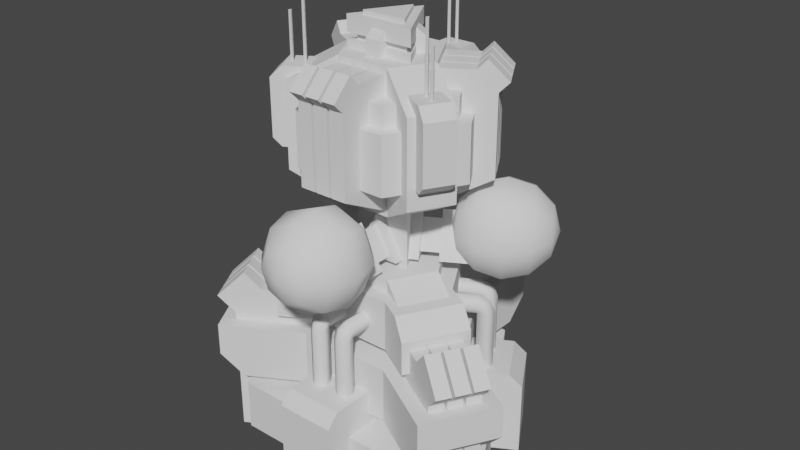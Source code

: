 # Source: advanced_pp.blend  (saved by Blender 2.82.7; exported with 4.5.12 LTS)
import bpy
from mathutils import Matrix  # noqa: F401  (used for matrix-valued properties, if any)

bpy.ops.wm.read_factory_settings(use_empty=True)
scene = bpy.context.scene
scene.name = 'Scene'

# ---- collections
col_collection = bpy.data.collections.new('Collection'); scene.collection.children.link(col_collection)

# ---- world
world_world = bpy.data.worlds.new('World'); scene.world = world_world
world_world.use_nodes = True; world_world.node_tree.nodes.clear()
_N = world_world.node_tree.nodes; _L = world_world.node_tree.links
n0 = _N.new('ShaderNodeOutputWorld'); n0.name = 'World Output'; n0.location = (300, 300)
n1 = _N.new('ShaderNodeBackground'); n1.name = 'Background'; n1.location = (10, 300)
n1.inputs[0].default_value = (0.05088, 0.05088, 0.05088, 1.0)
_L.new(n1.outputs[0], n0.inputs[0])
n0.is_active_output = True
world_world.color = (0.05088, 0.05088, 0.05088)
world_world.use_sun_shadow = False
world_world.sun_shadow_jitter_overblur = 0.0

# ---- meshes
me_cube_001 = bpy.data.meshes.new('Cube.001')
me_cube_001.from_pydata([(-0.6828, 2.768, -0.6773), (0.6828, 2.768, -0.6773), (0.6828, 2.768, 0.337), (-0.6828, 2.768, 0.337), (2.739, -0.7928, -0.6773), (2.056, -1.975, -0.6773), (2.056, -1.975, 0.337), (2.739, -0.7928, 0.337), (-2.056, -1.975, -0.6773), (-2.739, -0.7928, -0.6773), (-2.739, -0.7928, 0.337), (-2.056, -1.975, 0.337)], [], [(9, 10, 3, 0), (5, 6, 11, 8), (6, 7, 2, 3, 10, 11), (1, 2, 7, 4), (0, 3, 2, 1), (6, 5, 4, 7), (10, 9, 8, 11)])
_uv = me_cube_001.uv_layers.new(name='UVMap')
_uv.uv.foreach_set('vector', [0.2668, 0.5, 0.2668, 1.0, 0.06652, 1.0, 0.06652, 0.5, 0.6001, 0.5, 0.6001, 1.0, 0.3999, 1.0, 0.3999, 0.5, 0.3749, 0.13, 0.4164, 0.2018, 0.2915, 0.4182, 0.2085, 0.4182, 0.08363, 0.2018, 0.1251, 0.13, 0.9335, 0.5, 0.9335, 1.0, 0.7332, 1.0, 0.7332, 0.5, 0.06652, 0.5, 0.06652, 1.0, -5.96e-08, 1.0, -5.96e-08, 0.5, 0.6001, 1.0, 0.6001, 0.5, 0.7332, 0.5, 0.7332, 1.0, 0.2668, 1.0, 0.2668, 0.5, 0.3999, 0.5, 0.3999, 1.0])
me_cube_001.use_remesh_fix_poles = True
me_cube_001.use_remesh_preserve_attributes = False
me_cube_001.use_mirror_vertex_groups = False
me_cube_001.update()
me_cube_002 = bpy.data.meshes.new('Cube.002')
me_cube_002.from_pydata([(-0.7774, 1.542, 1.669), (-0.7774, 1.542, 0.5745), (0.7774, 1.542, 1.669), (0.7774, 1.542, 0.5745), (-0.947, -1.444, 1.669), (-0.947, -1.444, 0.5745), (-1.724, -0.09794, 1.669), (-1.724, -0.09794, 0.5745), (1.724, -0.09794, 1.669), (1.724, -0.09794, 0.5745), (0.947, -1.444, 1.669), (0.947, -1.444, 0.5745), (0.6375, 2.111, 1.898), (-0.6375, 2.111, 1.898), (-0.6375, 1.265, 2.886), (-0.6375, 1.265, 1.898), (0.6375, 1.265, 2.886), (0.6375, 1.265, 1.898), (-2.147, -0.5034, 1.898), (-1.509, -1.608, 1.898), (-0.7767, -1.185, 2.886), (-0.7767, -1.185, 1.898), (-1.414, -0.08033, 2.886), (-1.414, -0.08033, 1.898), (1.509, -1.608, 1.898), (2.147, -0.5034, 1.898), (1.414, -0.08033, 2.886), (1.414, -0.08033, 1.898), (0.7767, -1.185, 2.886), (0.7767, -1.185, 1.898), (-0.1456, 0.6374, -0.7635), (0.1456, 0.6374, -0.7635), (0.1456, 0.6374, 2.351), (-0.1456, 0.6374, 2.351), (0.4925, 3.309, 2.137), (0.4925, 2.761, 2.685), (-0.1456, 2.975, -0.7635), (0.1456, 2.975, -0.7635), (0.2013, 2.975, -0.7635), (-0.2013, 2.975, -0.7635), (-0.1456, 2.761, 2.685), (-0.1456, 3.309, 2.137), (-0.2013, 0.6374, 2.351), (0.2013, 0.6374, 2.351), (0.2013, 0.6374, -0.7635), (-0.2013, 0.6374, -0.7635), (0.4925, 0.6374, -0.7635), (-0.4925, 0.6374, -0.7635), (-0.4925, 0.6374, 2.351), (0.4925, 0.6374, 2.351), (0.1456, 3.309, 2.137), (-0.4925, 2.975, -0.7635), (0.4925, 2.975, -0.7635), (0.1456, 2.761, 2.685), (0.1456, 2.975, 1.803), (0.1456, 2.427, 2.351), (-0.1456, 2.427, 2.351), (-0.1456, 2.975, 1.803), (-0.2013, 2.975, 1.803), (-0.2013, 2.427, 2.351), (0.2013, 2.427, 2.351), (0.2013, 2.975, 1.803), (-0.4925, 2.427, 2.351), (-0.4925, 2.975, 1.803), (0.4925, 2.975, 1.803), (0.4925, 2.427, 2.351), (0.2013, 3.309, 2.137), (0.2013, 2.761, 2.685), (-0.2013, 2.761, 2.685), (-0.2013, 3.309, 2.137), (-0.4925, 3.309, 2.137), (-0.4925, 2.761, 2.685), (-0.4792, -0.4448, -0.7635), (-0.6248, -0.1926, -0.7635), (-0.6248, -0.1926, 2.351), (-0.4792, -0.4448, 2.351), (-3.112, -1.228, 2.137), (-2.638, -0.9541, 2.685), (-2.504, -1.614, -0.7635), (-2.649, -1.362, -0.7635), (-2.677, -1.313, -0.7635), (-2.476, -1.662, -0.7635), (-2.319, -1.507, 2.685), (-2.793, -1.781, 2.137), (-0.4514, -0.493, 2.351), (-0.6527, -0.1444, 2.351), (-0.6527, -0.1444, -0.7635), (-0.4514, -0.493, -0.7635), (-0.7983, 0.1078, -0.7635), (-0.3058, -0.7452, -0.7635), (-0.3058, -0.7452, 2.351), (-0.7983, 0.1078, 2.351), (-2.939, -1.528, 2.137), (-2.33, -1.914, -0.7635), (-2.823, -1.061, -0.7635), (-2.464, -1.255, 2.685), (-2.649, -1.362, 1.803), (-2.175, -1.088, 2.351), (-2.029, -1.34, 2.351), (-2.504, -1.614, 1.803), (-2.476, -1.662, 1.803), (-2.001, -1.388, 2.351), (-2.203, -1.039, 2.351), (-2.677, -1.313, 1.803), (-1.856, -1.64, 2.351), (-2.33, -1.914, 1.803), (-2.823, -1.061, 1.803), (-2.348, -0.7872, 2.351), (-2.966, -1.48, 2.137), (-2.492, -1.206, 2.685), (-2.291, -1.555, 2.685), (-2.765, -1.829, 2.137), (-2.62, -2.081, 2.137), (-2.145, -1.807, 2.685), (0.6248, -0.1926, -0.7635), (0.4792, -0.4448, -0.7635), (0.4792, -0.4448, 2.351), (0.6248, -0.1926, 2.351), (2.62, -2.081, 2.137), (2.145, -1.807, 2.685), (2.649, -1.362, -0.7635), (2.504, -1.614, -0.7635), (2.476, -1.662, -0.7635), (2.677, -1.313, -0.7635), (2.464, -1.255, 2.685), (2.939, -1.528, 2.137), (0.6527, -0.1444, 2.351), (0.4514, -0.4931, 2.351), (0.4514, -0.4931, -0.7635), (0.6527, -0.1444, -0.7635), (0.3058, -0.7452, -0.7635), (0.7983, 0.1078, -0.7635), (0.7983, 0.1078, 2.351), (0.3058, -0.7452, 2.351), (2.793, -1.781, 2.137), (2.823, -1.061, -0.7635), (2.33, -1.914, -0.7635), (2.319, -1.507, 2.685), (2.504, -1.614, 1.803), (2.029, -1.34, 2.351), (2.175, -1.088, 2.351), (2.649, -1.362, 1.803), (2.677, -1.313, 1.803), (2.203, -1.039, 2.351), (2.001, -1.388, 2.351), (2.476, -1.662, 1.803), (2.348, -0.7872, 2.351), (2.823, -1.061, 1.803), (2.33, -1.914, 1.803), (1.856, -1.64, 2.351), (2.765, -1.829, 2.137), (2.291, -1.555, 2.685), (2.492, -1.206, 2.685), (2.966, -1.48, 2.137), (3.112, -1.228, 2.137), (2.638, -0.9541, 2.685), (0.7774, 3.24, 1.669), (-0.7774, 3.24, 1.669), (-3.194, -0.9466, 1.669), (-2.417, -2.293, 1.669), (2.417, -2.293, 1.669), (3.194, -0.9466, 1.669), (-0.7774, 2.788, 0.5745), (-0.7774, 3.24, 1.026), (0.7774, 3.24, 1.026), (0.7774, 2.788, 0.5745), (-2.026, -2.067, 0.5745), (-2.417, -2.293, 1.026), (-3.194, -0.9466, 1.026), (-2.803, -0.7209, 0.5745), (2.803, -0.7209, 0.5745), (3.194, -0.9466, 1.026), (2.417, -2.293, 1.026), (2.026, -2.067, 0.5745), (0.6375, 1.766, 2.886), (0.6375, 2.111, 2.54), (-0.6375, 2.111, 2.54), (-0.6375, 1.766, 2.886), (-1.848, -0.3308, 2.886), (-2.147, -0.5034, 2.54), (-1.509, -1.608, 2.54), (-1.211, -1.435, 2.886), (1.211, -1.435, 2.886), (1.509, -1.608, 2.54), (2.147, -0.5034, 2.54), (1.848, -0.3308, 2.886)], [], [(9, 170, 171, 161, 8), (0, 6, 7, 1), (1, 162, 163, 157, 0), (0, 157, 156, 2, 8, 161, 160, 10, 4, 159, 158, 6), (2, 156, 164, 165, 3), (3, 9, 8, 2), (4, 10, 11, 5), (16, 26, 185, 182, 28, 20, 181, 178, 22, 14, 177, 174), (175, 176, 13, 12), (178, 179, 18, 23, 22), (19, 180, 181, 20, 21), (179, 180, 19, 18), (182, 183, 24, 29, 28), (13, 176, 177, 14, 15), (14, 22, 23, 15), (25, 184, 185, 26, 27), (183, 184, 25, 24), (15, 23, 18, 19, 21, 29, 24, 25, 27, 17, 12, 13), (17, 27, 26, 16), (20, 28, 29, 21), (37, 54, 55, 32, 31), (54, 37, 36, 57), (64, 52, 38, 61), (43, 60, 61, 38, 44), (36, 30, 33, 56, 57), (59, 62, 48, 42), (58, 39, 51, 63), (62, 63, 51, 47, 48), (52, 64, 65, 49, 46), (50, 41, 40, 53), (42, 45, 39, 58, 59), (65, 60, 43, 49), (55, 54, 50, 53), (63, 62, 71, 70), (56, 55, 53, 40), (55, 56, 33, 32), (34, 66, 67, 35), (69, 70, 71, 68), (60, 65, 35, 67), (65, 64, 34, 35), (62, 59, 68, 71), (54, 57, 41, 50), (59, 58, 69, 68), (64, 61, 66, 34), (57, 56, 40, 41), (58, 63, 70, 69), (61, 60, 67, 66), (79, 96, 97, 74, 73), (96, 79, 78, 99), (106, 94, 80, 103), (85, 102, 103, 80, 86), (78, 72, 75, 98, 99), (101, 104, 90, 84), (100, 81, 93, 105), (104, 105, 93, 89, 90), (94, 106, 107, 91, 88), (92, 83, 82, 95), (84, 87, 81, 100, 101), (107, 102, 85, 91), (97, 96, 92, 95), (105, 104, 113, 112), (98, 97, 95, 82), (97, 98, 75, 74), (76, 108, 109, 77), (111, 112, 113, 110), (102, 107, 77, 109), (107, 106, 76, 77), (104, 101, 110, 113), (96, 99, 83, 92), (101, 100, 111, 110), (106, 103, 108, 76), (99, 98, 82, 83), (100, 105, 112, 111), (103, 102, 109, 108), (121, 138, 139, 116, 115), (138, 121, 120, 141), (148, 136, 122, 145), (127, 144, 145, 122, 128), (120, 114, 117, 140, 141), (143, 146, 132, 126), (142, 123, 135, 147), (146, 147, 135, 131, 132), (136, 148, 149, 133, 130), (134, 125, 124, 137), (126, 129, 123, 142, 143), (149, 144, 127, 133), (139, 138, 134, 137), (147, 146, 155, 154), (140, 139, 137, 124), (139, 140, 117, 116), (118, 150, 151, 119), (153, 154, 155, 152), (144, 149, 119, 151), (149, 148, 118, 119), (146, 143, 152, 155), (138, 141, 125, 134), (143, 142, 153, 152), (148, 145, 150, 118), (141, 140, 124, 125), (142, 147, 154, 153), (145, 144, 151, 150), (3, 165, 162, 1, 7, 169, 166, 5, 11, 173, 170, 9), (6, 158, 168, 169, 7), (158, 159, 167, 168), (10, 160, 172, 173, 11), (160, 161, 171, 172), (5, 166, 167, 159, 4), (164, 163, 162, 165), (168, 167, 166, 169), (172, 171, 170, 173), (156, 157, 163, 164), (174, 177, 176, 175), (178, 181, 180, 179), (182, 185, 184, 183), (174, 175, 12, 17, 16)])
_uv = me_cube_002.uv_layers.new(name='UVMap')
_uv.uv.foreach_set('vector', [1.0, 0.5, 1.0, 0.5, 1.0, 0.7063, 1.0, 1.0, 1.0, 1.0, 1.0, 1.0, 0.8897, 1.0, 0.8897, 0.5, 1.0, 0.5, 1.0, 0.5, 1.0, 0.5, 1.0, 0.7063, 1.0, 1.0, 1.0, 1.0, 1.0, 1.0, 1.0, 1.0, 0.8897, 1.0, 0.8897, 1.0, 1.0, 1.0, 1.0, 1.0, 0.8897, 1.0, 0.8897, 1.0, 1.0, 1.0, 1.0, 1.0, 0.8897, 1.0, 0.8897, 1.0, 0.8897, 1.0, 0.8897, 1.0, 0.8897, 0.7063, 0.8897, 0.5, 0.8897, 0.5, 0.8897, 0.5, 1.0, 0.5, 1.0, 1.0, 0.8897, 1.0, 1.0, 1.0, 0.8897, 1.0, 0.8897, 0.5, 1.0, 0.5, 0.8897, 1.0, 1.0, 1.0, 1.0, 1.0, 0.8897, 1.0, 0.8897, 1.0, 1.0, 1.0, 1.0, 1.0, 0.8897, 1.0, 0.8897, 1.0, 1.0, 1.0, 1.0, 1.0, 0.8897, 1.0, 0.8897, 0.8253, 1.0, 0.8253, 1.0, 0.5, 0.8897, 0.5, 0.8897, 1.0, 0.8897, 0.8253, 0.8897, 0.5, 0.8897, 0.5, 0.8897, 1.0, 1.0, 0.5, 1.0, 0.8253, 1.0, 1.0, 1.0, 1.0, 1.0, 0.5, 0.8897, 0.8253, 1.0, 0.8253, 1.0, 0.5, 0.8897, 0.5, 0.8897, 1.0, 0.8897, 0.8253, 0.8897, 0.5, 0.8897, 0.5, 0.8897, 1.0, 1.0, 0.5, 1.0, 0.8253, 1.0, 1.0, 1.0, 1.0, 1.0, 0.5, 1.0, 1.0, 0.8897, 1.0, 0.8897, 0.5, 1.0, 0.5, 1.0, 0.5, 1.0, 0.8253, 1.0, 1.0, 1.0, 1.0, 1.0, 0.5, 0.8897, 0.8253, 1.0, 0.8253, 1.0, 0.5, 0.8897, 0.5, 1.0, 0.5, 0.8897, 0.5, 0.8897, 0.5, 1.0, 0.5, 1.0, 0.5, 0.8897, 0.5, 0.8897, 0.5, 1.0, 0.5, 1.0, 0.5, 0.8897, 0.5, 0.8897, 0.5, 1.0, 0.5, 0.8897, 0.5, 1.0, 0.5, 1.0, 1.0, 0.8897, 1.0, 1.0, 1.0, 0.8897, 1.0, 0.8897, 0.5, 1.0, 0.5, 0.9265, 0.5, 0.9265, 0.9, 0.9265, 1.0, 0.9265, 1.0, 0.9265, 0.5, 0.9265, 0.9, 0.9265, 0.5, 0.9632, 0.5, 0.9632, 0.9, 0.8897, 0.9, 0.8897, 0.5, 0.9265, 0.5, 0.9265, 0.9, 0.9265, 1.0, 0.9265, 1.0, 0.9265, 0.9, 0.9265, 0.5, 0.9265, 0.5, 0.9632, 0.5, 0.9632, 0.5, 0.9632, 1.0, 0.9632, 1.0, 0.9632, 0.9, 0.9632, 1.0, 1.0, 1.0, 1.0, 1.0, 0.9632, 1.0, 0.9632, 0.9, 0.9632, 0.5, 1.0, 0.5, 1.0, 0.9, 1.0, 1.0, 1.0, 0.9, 1.0, 0.5, 1.0, 0.5, 1.0, 1.0, 0.8897, 0.5, 0.8897, 0.9, 0.8897, 1.0, 0.8897, 1.0, 0.8897, 0.5, 0.9265, 0.9, 0.9632, 0.9, 0.9632, 1.0, 0.9265, 1.0, 0.9632, 1.0, 0.9632, 0.5, 0.9632, 0.5, 0.9632, 0.9, 0.9632, 1.0, 0.8897, 1.0, 0.9265, 1.0, 0.9265, 1.0, 0.8897, 1.0, 0.9265, 1.0, 0.9265, 0.9, 0.9265, 0.9, 0.9265, 1.0, 1.0, 0.9, 1.0, 1.0, 1.0, 1.0, 1.0, 0.9, 0.9632, 1.0, 0.9265, 1.0, 0.9265, 1.0, 0.9632, 1.0, 0.9265, 1.0, 0.9632, 1.0, 0.9632, 1.0, 0.9265, 1.0, 0.8897, 0.9, 0.9265, 0.9, 0.9265, 1.0, 0.8897, 1.0, 0.9632, 0.9, 1.0, 0.9, 1.0, 1.0, 0.9632, 1.0, 0.9265, 1.0, 0.8897, 1.0, 0.8897, 1.0, 0.9265, 1.0, 0.8897, 1.0, 0.8897, 0.9, 0.8897, 0.9, 0.8897, 1.0, 1.0, 1.0, 0.9632, 1.0, 0.9632, 1.0, 1.0, 1.0, 0.9265, 0.9, 0.9632, 0.9, 0.9632, 0.9, 0.9265, 0.9, 0.9632, 1.0, 0.9632, 0.9, 0.9632, 0.9, 0.9632, 1.0, 0.8897, 0.9, 0.9265, 0.9, 0.9265, 0.9, 0.8897, 0.9, 0.9632, 0.9, 0.9632, 1.0, 0.9632, 1.0, 0.9632, 0.9, 0.9632, 0.9, 1.0, 0.9, 1.0, 0.9, 0.9632, 0.9, 0.9265, 0.9, 0.9265, 1.0, 0.9265, 1.0, 0.9265, 0.9, 0.9265, 0.5, 0.9265, 0.9, 0.9265, 1.0, 0.9265, 1.0, 0.9265, 0.5, 0.9265, 0.9, 0.9265, 0.5, 0.9632, 0.5, 0.9632, 0.9, 0.8897, 0.9, 0.8897, 0.5, 0.9265, 0.5, 0.9265, 0.9, 0.9265, 1.0, 0.9265, 1.0, 0.9265, 0.9, 0.9265, 0.5, 0.9265, 0.5, 0.9632, 0.5, 0.9632, 0.5, 0.9632, 1.0, 0.9632, 1.0, 0.9632, 0.9, 0.9632, 1.0, 1.0, 1.0, 1.0, 1.0, 0.9632, 1.0, 0.9632, 0.9, 0.9632, 0.5, 1.0, 0.5, 1.0, 0.9, 1.0, 1.0, 1.0, 0.9, 1.0, 0.5, 1.0, 0.5, 1.0, 1.0, 0.8897, 0.5, 0.8897, 0.9, 0.8897, 1.0, 0.8897, 1.0, 0.8897, 0.5, 0.9265, 0.9, 0.9632, 0.9, 0.9632, 1.0, 0.9265, 1.0, 0.9632, 1.0, 0.9632, 0.5, 0.9632, 0.5, 0.9632, 0.9, 0.9632, 1.0, 0.8897, 1.0, 0.9265, 1.0, 0.9265, 1.0, 0.8897, 1.0, 0.9265, 1.0, 0.9265, 0.9, 0.9265, 0.9, 0.9265, 1.0, 1.0, 0.9, 1.0, 1.0, 1.0, 1.0, 1.0, 0.9, 0.9632, 1.0, 0.9265, 1.0, 0.9265, 1.0, 0.9632, 1.0, 0.9265, 1.0, 0.9632, 1.0, 0.9632, 1.0, 0.9265, 1.0, 0.8897, 0.9, 0.9265, 0.9, 0.9265, 1.0, 0.8897, 1.0, 0.9632, 0.9, 1.0, 0.9, 1.0, 1.0, 0.9632, 1.0, 0.9265, 1.0, 0.8897, 1.0, 0.8897, 1.0, 0.9265, 1.0, 0.8897, 1.0, 0.8897, 0.9, 0.8897, 0.9, 0.8897, 1.0, 1.0, 1.0, 0.9632, 1.0, 0.9632, 1.0, 1.0, 1.0, 0.9265, 0.9, 0.9632, 0.9, 0.9632, 0.9, 0.9265, 0.9, 0.9632, 1.0, 0.9632, 0.9, 0.9632, 0.9, 0.9632, 1.0, 0.8897, 0.9, 0.9265, 0.9, 0.9265, 0.9, 0.8897, 0.9, 0.9632, 0.9, 0.9632, 1.0, 0.9632, 1.0, 0.9632, 0.9, 0.9632, 0.9, 1.0, 0.9, 1.0, 0.9, 0.9632, 0.9, 0.9265, 0.9, 0.9265, 1.0, 0.9265, 1.0, 0.9265, 0.9, 0.9265, 0.5, 0.9265, 0.9, 0.9265, 1.0, 0.9265, 1.0, 0.9265, 0.5, 0.9265, 0.9, 0.9265, 0.5, 0.9632, 0.5, 0.9632, 0.9, 0.8897, 0.9, 0.8897, 0.5, 0.9265, 0.5, 0.9265, 0.9, 0.9265, 1.0, 0.9265, 1.0, 0.9265, 0.9, 0.9265, 0.5, 0.9265, 0.5, 0.9632, 0.5, 0.9632, 0.5, 0.9632, 1.0, 0.9632, 1.0, 0.9632, 0.9, 0.9632, 1.0, 1.0, 1.0, 1.0, 1.0, 0.9632, 1.0, 0.9632, 0.9, 0.9632, 0.5, 1.0, 0.5, 1.0, 0.9, 1.0, 1.0, 1.0, 0.9, 1.0, 0.5, 1.0, 0.5, 1.0, 1.0, 0.8897, 0.5, 0.8897, 0.9, 0.8897, 1.0, 0.8897, 1.0, 0.8897, 0.5, 0.9265, 0.9, 0.9632, 0.9, 0.9632, 1.0, 0.9265, 1.0, 0.9632, 1.0, 0.9632, 0.5, 0.9632, 0.5, 0.9632, 0.9, 0.9632, 1.0, 0.8897, 1.0, 0.9265, 1.0, 0.9265, 1.0, 0.8897, 1.0, 0.9265, 1.0, 0.9265, 0.9, 0.9265, 0.9, 0.9265, 1.0, 1.0, 0.9, 1.0, 1.0, 1.0, 1.0, 1.0, 0.9, 0.9632, 1.0, 0.9265, 1.0, 0.9265, 1.0, 0.9632, 1.0, 0.9265, 1.0, 0.9632, 1.0, 0.9632, 1.0, 0.9265, 1.0, 0.8897, 0.9, 0.9265, 0.9, 0.9265, 1.0, 0.8897, 1.0, 0.9632, 0.9, 1.0, 0.9, 1.0, 1.0, 0.9632, 1.0, 0.9265, 1.0, 0.8897, 1.0, 0.8897, 1.0, 0.9265, 1.0, 0.8897, 1.0, 0.8897, 0.9, 0.8897, 0.9, 0.8897, 1.0, 1.0, 1.0, 0.9632, 1.0, 0.9632, 1.0, 1.0, 1.0, 0.9265, 0.9, 0.9632, 0.9, 0.9632, 0.9, 0.9265, 0.9, 0.9632, 1.0, 0.9632, 0.9, 0.9632, 0.9, 0.9632, 1.0, 0.8897, 0.9, 0.9265, 0.9, 0.9265, 0.9, 0.8897, 0.9, 0.9632, 0.9, 0.9632, 1.0, 0.9632, 1.0, 0.9632, 0.9, 0.9632, 0.9, 1.0, 0.9, 1.0, 0.9, 0.9632, 0.9, 0.9265, 0.9, 0.9265, 1.0, 0.9265, 1.0, 0.9265, 0.9, 0.8897, 0.5, 0.8897, 0.5, 1.0, 0.5, 1.0, 0.5, 0.8897, 0.5, 0.8897, 0.5, 1.0, 0.5, 1.0, 0.5, 0.8897, 0.5, 0.8897, 0.5, 1.0, 0.5, 1.0, 0.5, 0.8897, 1.0, 0.8897, 1.0, 0.8897, 0.7063, 0.8897, 0.5, 0.8897, 0.5, 0.8897, 1.0, 1.0, 1.0, 1.0, 0.7063, 0.8897, 0.7063, 0.8897, 1.0, 0.8897, 1.0, 0.8897, 0.7063, 0.8897, 0.5, 0.8897, 0.5, 0.8897, 1.0, 1.0, 1.0, 1.0, 0.7063, 0.8897, 0.7063, 1.0, 0.5, 1.0, 0.5, 1.0, 0.7063, 1.0, 1.0, 1.0, 1.0, 0.8897, 0.7063, 1.0, 0.7063, 1.0, 0.5, 0.8897, 0.5, 0.8897, 0.7063, 1.0, 0.7063, 1.0, 0.5, 0.8897, 0.5, 0.8897, 0.7063, 1.0, 0.7063, 1.0, 0.5, 0.8897, 0.5, 0.8897, 1.0, 1.0, 1.0, 1.0, 0.7063, 0.8897, 0.7063, 0.8897, 1.0, 1.0, 1.0, 1.0, 0.8253, 0.8897, 0.8253, 0.8897, 1.0, 1.0, 1.0, 1.0, 0.8253, 0.8897, 0.8253, 0.8897, 1.0, 1.0, 1.0, 1.0, 0.8253, 0.8897, 0.8253, 0.8897, 1.0, 0.8897, 0.8253, 0.8897, 0.5, 0.8897, 0.5, 0.8897, 1.0])
me_cube_002.use_remesh_fix_poles = True
me_cube_002.use_remesh_preserve_attributes = False
me_cube_002.use_mirror_vertex_groups = False
me_cube_002.update()
me_cylinder = bpy.data.meshes.new('Cylinder')
me_cylinder.from_pydata([(-4.177e-08, 1.613, 1.905), (1.397, -0.8065, 1.905), (-1.397, -0.8065, 1.905), (-4.177e-08, 1.613, 1.66), (1.397, -0.8065, 1.66), (-1.397, -0.8065, 1.66), (-6.176e-08, 2.385, 0.5813), (2.065, -1.192, 0.5813), (-2.065, -1.192, 0.5813), (-6.176e-08, 2.385, 0.3356), (2.065, -1.192, 0.3356), (-2.065, -1.192, 0.3356)], [], [(3, 0, 1, 4), (4, 1, 2, 5), (5, 2, 0, 3), (9, 6, 7, 10), (10, 7, 8, 11), (11, 8, 6, 9)])
_uv = me_cylinder.uv_layers.new(name='UVMap')
_uv.uv.foreach_set('vector', [1.0, 0.8333, 1.0, 1.0, 0.6667, 1.0, 0.6667, 0.8333, 0.6667, 0.8333, 0.6667, 1.0, 0.3333, 1.0, 0.3333, 0.8333, 0.3333, 0.8333, 0.3333, 1.0, -5.96e-08, 1.0, -5.96e-08, 0.8333, 1.0, 0.8333, 1.0, 1.0, 0.6667, 1.0, 0.6667, 0.8333, 0.6667, 0.8333, 0.6667, 1.0, 0.3333, 1.0, 0.3333, 0.8333, 0.3333, 0.8333, 0.3333, 1.0, -5.96e-08, 1.0, -5.96e-08, 0.8333])
me_cylinder.use_remesh_fix_poles = True
me_cylinder.use_remesh_preserve_attributes = False
me_cylinder.use_mirror_vertex_groups = False
me_cylinder.update()
me_cylinder_005 = bpy.data.meshes.new('Cylinder.005')
me_cylinder_005.from_pydata([(-1.247e-08, 0.8015, 6.99), (-1.247e-08, 0.8015, 7.572), (0.6941, -0.4008, 6.99), (0.6941, -0.4008, 7.572), (-0.6941, -0.4008, 6.99), (-0.6941, -0.4008, 7.572), (-1.247e-08, 0.8015, 7.133), (-1.247e-08, 0.8015, 7.258), (0.6941, -0.4008, 7.258), (0.6941, -0.4008, 7.133), (-0.6941, -0.4008, 7.258), (-0.6941, -0.4008, 7.133), (-2.267e-08, 0.622, 7.271), (0.5387, -0.311, 7.271), (-0.5387, -0.311, 7.271), (-2.267e-08, 0.622, 7.12), (0.5387, -0.311, 7.12), (-0.5387, -0.311, 7.12), (-1.725e-08, 0.5199, 7.572), (0.4502, -0.2599, 7.572), (-0.4502, -0.2599, 7.572), (0.4502, -0.2599, 7.653), (-1.725e-08, 0.5199, 7.653), (-0.4502, -0.2599, 7.653), (0.1333, -0.2998, 6.987), (-0.1333, -0.2998, 6.987), (0.1333, -0.5656, 6.987), (-0.1333, -0.5656, 6.987), (-0.1333, -0.5656, 7.303), (-0.1333, -0.2998, 7.516), (0.1333, -0.2998, 7.516), (0.1333, -0.5656, 7.303), (0.193, 0.2654, 6.987), (0.3263, 0.03444, 6.987), (0.4232, 0.3983, 6.987), (0.5565, 0.1673, 6.987), (0.5565, 0.1673, 7.303), (0.3263, 0.03444, 7.516), (0.193, 0.2654, 7.516), (0.4232, 0.3983, 7.303), (-0.3263, 0.03444, 6.987), (-0.193, 0.2654, 6.987), (-0.5565, 0.1673, 6.987), (-0.4232, 0.3983, 6.987), (-0.4232, 0.3983, 7.303), (-0.193, 0.2654, 7.516), (-0.3263, 0.03444, 7.516), (-0.5565, 0.1673, 7.303), (-0.7788, 1.545, 6.133), (0.7788, 1.545, 6.133), (-0.9487, -1.447, 6.133), (-1.727, -0.09812, 6.133), (1.727, -0.09812, 6.133), (0.9487, -1.447, 6.133), (-0.4368, 0.8666, 6.994), (0.4368, 0.8666, 6.994), (-0.5321, -0.8116, 6.994), (-0.9689, -0.05503, 6.994), (0.9689, -0.05503, 6.994), (0.5321, -0.8116, 6.994), (-0.4368, 0.8666, 4.311), (0.4368, 0.8666, 4.311), (-0.5321, -0.8116, 4.311), (-0.9689, -0.05503, 4.311), (0.9689, -0.05503, 4.311), (0.5321, -0.8116, 4.311), (-1.34, -1.278, 6.475), (-1.777, -0.5214, 6.475), (1.34, -1.278, 6.475), (1.34, -1.278, 4.833), (1.777, -0.5214, 4.833), (1.777, -0.5214, 6.475), (0.7788, 1.545, 5.037), (1.727, -0.09812, 5.037), (-0.7788, 1.545, 5.037), (-1.727, -0.09812, 5.037), (-0.9487, -1.447, 5.037), (0.9487, -1.447, 5.037), (-1.34, -1.278, 4.833), (-1.777, -0.5214, 4.833), (-0.4368, 1.799, 6.475), (-0.4368, 1.799, 4.833), (0.4368, 1.799, 4.833), (0.4368, 1.799, 6.475), (-0.4869, -0.8116, 6.885), (0.4869, -0.8116, 6.885), (-0.4869, -0.8116, 4.421), (0.4869, -0.8116, 4.421), (0.2019, -0.8116, 6.885), (-0.2019, -0.8116, 6.885), (-0.4869, -1.829, 4.943), (0.4869, -1.829, 4.943), (-0.4869, -1.452, 6.885), (-0.4869, -1.829, 6.508), (0.4869, -1.829, 6.508), (0.4869, -1.452, 6.885), (-0.2019, -0.8116, 4.421), (0.2019, -0.8116, 4.421), (-0.2019, -1.829, 4.943), (0.2019, -1.829, 4.943), (-0.2019, -1.452, 6.885), (0.2019, -1.452, 6.885), (0.2019, -1.829, 6.508), (-0.2019, -1.829, 6.508), (0.1425, -0.8116, 6.885), (-0.1425, -0.8116, 6.885), (-0.1425, -0.8116, 4.421), (0.1425, -0.8116, 4.421), (-0.1425, -1.829, 4.943), (0.1425, -1.829, 4.943), (-0.1425, -1.452, 6.885), (0.1425, -1.452, 6.885), (0.1425, -1.829, 6.508), (-0.1425, -1.829, 6.508), (-0.4869, -2.02, 6.699), (-0.4869, -1.643, 7.076), (0.2019, -1.643, 7.076), (0.4869, -1.643, 7.076), (0.4869, -2.02, 6.699), (-0.2019, -2.02, 6.699), (-0.2019, -1.643, 7.076), (0.2019, -2.02, 6.699), (-0.1425, -1.643, 7.076), (0.1425, -1.643, 7.076), (0.1425, -2.02, 6.699), (-0.1425, -2.02, 6.699), (-0.4594, 0.8275, 6.885), (-0.9463, -0.01589, 6.885), (-0.4594, 0.8275, 4.421), (-0.9463, -0.01589, 4.421), (-0.8038, 0.231, 6.885), (-0.6019, 0.5806, 6.885), (-1.341, 1.336, 4.943), (-1.828, 0.4929, 4.943), (-1.014, 1.148, 6.885), (-1.341, 1.336, 6.508), (-1.828, 0.4929, 6.508), (-1.501, 0.3044, 6.885), (-0.6019, 0.5806, 4.421), (-0.8038, 0.231, 4.421), (-1.483, 1.089, 4.943), (-1.685, 0.7398, 4.943), (-1.157, 0.9009, 6.885), (-1.359, 0.5512, 6.885), (-1.685, 0.7398, 6.508), (-1.483, 1.089, 6.508), (-0.7741, 0.2824, 6.885), (-0.6316, 0.5292, 6.885), (-0.6316, 0.5292, 4.421), (-0.7741, 0.2824, 4.421), (-1.513, 1.038, 4.943), (-1.655, 0.7912, 4.943), (-1.186, 0.8495, 6.885), (-1.329, 0.6026, 6.885), (-1.655, 0.7912, 6.508), (-1.513, 1.038, 6.508), (-1.506, 1.432, 6.699), (-1.179, 1.243, 7.076), (-1.524, 0.6467, 7.076), (-1.666, 0.3998, 7.076), (-1.993, 0.5884, 6.699), (-1.649, 1.185, 6.699), (-1.322, 0.9963, 7.076), (-1.85, 0.8352, 6.699), (-1.352, 0.9449, 7.076), (-1.494, 0.6981, 7.076), (-1.821, 0.8866, 6.699), (-1.678, 1.133, 6.699), (1.821, 0.8866, 6.699), (1.678, 1.133, 6.699), (1.352, 0.9449, 7.076), (1.494, 0.6981, 7.076), (1.649, 1.185, 6.699), (1.524, 0.6467, 7.076), (1.85, 0.8352, 6.699), (1.506, 1.432, 6.699), (1.179, 1.243, 7.076), (1.322, 0.9963, 7.076), (1.666, 0.3998, 7.076), (1.993, 0.5884, 6.699), (1.655, 0.7912, 6.508), (1.513, 1.038, 6.508), (1.186, 0.8495, 6.885), (1.329, 0.6026, 6.885), (1.513, 1.038, 4.943), (1.655, 0.7912, 4.943), (0.6316, 0.5292, 4.421), (0.7741, 0.2824, 4.421), (0.7741, 0.2824, 6.885), (0.6316, 0.5292, 6.885), (1.685, 0.7398, 6.508), (1.483, 1.089, 6.508), (1.157, 0.9009, 6.885), (1.359, 0.5512, 6.885), (1.483, 1.089, 4.943), (1.685, 0.7398, 4.943), (0.6019, 0.5806, 4.421), (0.8038, 0.231, 4.421), (1.014, 1.148, 6.885), (1.341, 1.336, 6.508), (1.828, 0.4929, 6.508), (1.501, 0.3044, 6.885), (1.341, 1.336, 4.943), (1.828, 0.4929, 4.943), (0.8038, 0.231, 6.885), (0.6019, 0.5806, 6.885), (0.4594, 0.8275, 4.421), (0.9463, -0.01589, 4.421), (0.4594, 0.8275, 6.885), (0.9463, -0.01589, 6.885), (-0.6606, 1.311, 6.523), (0.6606, 1.311, 6.523), (-0.8048, -1.227, 6.523), (-1.465, -0.08323, 6.523), (1.465, -0.08323, 6.523), (0.8048, -1.227, 6.523), (0.6606, 1.311, 6.032), (1.465, -0.08323, 6.032), (-0.6606, 1.311, 6.032), (-1.465, -0.08323, 6.032), (-0.8048, -1.227, 6.032), (0.8048, -1.227, 6.032), (0.2862, 1.351, 6.694), (0.2862, 1.351, 5.199), (-0.2862, 1.351, 5.199), (-0.2862, 1.351, 6.694), (0.2862, 2.11, 5.362), (0.2862, 1.947, 5.199), (-0.2862, 1.947, 5.199), (-0.2862, 2.11, 5.362), (0.2862, 1.891, 6.694), (0.2862, 2.11, 6.475), (-0.2862, 2.11, 6.475), (-0.2862, 1.891, 6.694), (-1.313, -0.4275, 6.694), (-1.313, -0.4275, 5.199), (-1.027, -0.9232, 5.199), (-1.027, -0.9232, 6.694), (-1.97, -0.8071, 5.362), (-1.829, -0.7257, 5.199), (-1.543, -1.221, 5.199), (-1.684, -1.303, 5.362), (-1.78, -0.6975, 6.694), (-1.97, -0.8071, 6.475), (-1.684, -1.303, 6.475), (-1.494, -1.193, 6.694), (1.027, -0.9232, 6.694), (1.027, -0.9232, 5.199), (1.313, -0.4275, 5.199), (1.313, -0.4275, 6.694), (1.684, -1.303, 5.362), (1.543, -1.221, 5.199), (1.829, -0.7257, 5.199), (1.97, -0.8071, 5.362), (1.494, -1.193, 6.694), (1.684, -1.303, 6.475), (1.97, -0.8071, 6.475), (1.78, -0.6975, 6.694), (8.042e-10, 1.569, 6.657), (8.042e-10, 1.569, 7.98), (0.03095, 1.516, 6.657), (0.03095, 1.516, 7.98), (-0.03095, 1.516, 6.657), (-0.03095, 1.516, 7.98), (-1.5, -0.9015, 7.591), (-1.5, -0.9015, 6.269), (-1.53, -0.8479, 7.591), (-1.53, -0.8479, 6.269), (-1.561, -0.9015, 7.591), (-1.561, -0.9015, 6.269), (-1.297, -0.7847, 7.98), (-1.297, -0.7847, 6.657), (-1.328, -0.7311, 7.98), (-1.328, -0.7311, 6.657), (-1.359, -0.7847, 7.98), (-1.359, -0.7847, 6.657), (8.042e-10, 1.803, 6.269), (8.042e-10, 1.803, 7.591), (0.03095, 1.749, 6.269), (0.03095, 1.749, 7.591), (-0.03095, 1.749, 6.269), (-0.03095, 1.749, 7.591), (1.53, -0.8479, 7.591), (1.53, -0.8479, 6.269), (1.5, -0.9015, 7.591), (1.5, -0.9015, 6.269), (1.561, -0.9015, 7.591), (1.561, -0.9015, 6.269), (1.328, -0.7311, 7.98), (1.328, -0.7311, 6.657), (1.297, -0.7847, 7.98), (1.297, -0.7847, 6.657), (1.359, -0.7847, 7.98), (1.359, -0.7847, 6.657), (0.5763, -0.3327, 4.825), (-6.086e-09, 0.6654, 4.825), (-0.5763, -0.3327, 4.825), (0.5763, -0.3327, 2.924), (-6.086e-09, 0.6654, 2.924), (-0.5763, -0.3327, 2.924)], [], [(7, 1, 3, 8), (8, 3, 5, 10), (3, 1, 5), (10, 5, 1, 7), (4, 11, 6, 0), (15, 12, 13, 16), (2, 9, 11, 4), (11, 9, 6), (0, 6, 9, 2), (10, 7, 8), (16, 13, 14, 17), (17, 14, 12, 15), (21, 22, 23), (18, 20, 23, 22), (20, 19, 21, 23), (19, 18, 22, 21), (24, 30, 31, 26), (25, 27, 28, 29), (26, 31, 28, 27), (28, 31, 30, 29), (33, 35, 36, 37), (32, 38, 39, 34), (34, 39, 36, 35), (36, 39, 38, 37), (41, 43, 44, 45), (40, 46, 47, 42), (42, 47, 44, 43), (44, 47, 46, 45), (55, 58, 59, 56, 57, 54), (67, 66, 78, 79), (56, 59, 65, 62), (58, 55, 61, 64), (54, 57, 63, 60), (58, 71, 68, 59), (59, 68, 69, 65), (65, 69, 70, 64), (64, 70, 71, 58), (71, 70, 69, 68), (61, 60, 63, 62, 65, 64), (52, 49, 48, 51, 50, 53), (72, 73, 77, 76, 75, 74), (48, 49, 72, 74), (53, 50, 76, 77), (49, 52, 73, 72), (52, 53, 77, 73), (50, 51, 75, 76), (51, 48, 74, 75), (56, 66, 67, 57), (62, 78, 66, 56), (63, 79, 78, 62), (57, 67, 79, 63), (80, 81, 82, 83), (60, 81, 80, 54), (61, 82, 81, 60), (55, 83, 82, 61), (54, 80, 83, 55), (88, 97, 87, 85), (86, 84, 92, 93, 90), (84, 89, 100, 92), (102, 94, 91, 99), (85, 87, 91, 94, 95), (96, 86, 90, 98), (100, 103, 119, 120), (88, 85, 95, 101), (106, 105, 110, 113, 108), (101, 95, 117, 116), (103, 100, 89, 96, 98), (87, 97, 99, 91), (122, 123, 124, 125), (93, 103, 98, 90), (116, 117, 118, 121), (84, 86, 96, 89), (115, 120, 119, 114), (105, 104, 111, 110), (94, 102, 121, 118), (107, 106, 108, 109), (113, 112, 109, 108), (105, 106, 107, 104), (95, 94, 118, 117), (107, 109, 112, 111, 104), (92, 100, 120, 115), (102, 99, 97, 88, 101), (110, 111, 123, 122), (102, 101, 116, 121), (113, 110, 122, 125), (103, 93, 114, 119), (112, 113, 125, 124), (93, 92, 115, 114), (111, 112, 124, 123), (130, 139, 129, 127), (128, 126, 134, 135, 132), (126, 131, 142, 134), (144, 136, 133, 141), (127, 129, 133, 136, 137), (138, 128, 132, 140), (142, 145, 161, 162), (130, 127, 137, 143), (148, 147, 152, 155, 150), (143, 137, 159, 158), (145, 142, 131, 138, 140), (129, 139, 141, 133), (164, 165, 166, 167), (135, 145, 140, 132), (158, 159, 160, 163), (126, 128, 138, 131), (157, 162, 161, 156), (147, 146, 153, 152), (136, 144, 163, 160), (149, 148, 150, 151), (155, 154, 151, 150), (147, 148, 149, 146), (137, 136, 160, 159), (149, 151, 154, 153, 146), (134, 142, 162, 157), (144, 141, 139, 130, 143), (152, 153, 165, 164), (144, 143, 158, 163), (155, 152, 164, 167), (145, 135, 156, 161), (154, 155, 167, 166), (135, 134, 157, 156), (153, 154, 166, 165), (182, 181, 169, 170), (200, 201, 178, 179), (181, 180, 168, 169), (190, 200, 179, 174), (180, 183, 171, 168), (191, 192, 177, 172), (183, 182, 170, 171), (191, 194, 196, 205, 192), (201, 193, 173, 178), (186, 184, 181, 182, 189), (198, 199, 175, 176), (188, 187, 186, 189), (180, 181, 184, 185), (186, 187, 185, 184), (199, 191, 172, 175), (188, 189, 182, 183), (178, 173, 174, 179), (209, 207, 197, 204), (177, 176, 175, 172), (200, 190, 195, 203), (171, 170, 169, 168), (206, 196, 194, 202), (190, 193, 204, 197, 195), (192, 198, 176, 177), (187, 188, 183, 180, 185), (205, 208, 198, 192), (193, 190, 174, 173), (197, 207, 203, 195), (208, 206, 202, 199, 198), (191, 199, 202, 194), (209, 204, 193, 201), (207, 209, 201, 200, 203), (205, 196, 206, 208), (214, 215, 212, 213, 210, 211), (217, 216, 218, 219, 220, 221), (211, 210, 218, 216), (215, 214, 217, 221), (210, 213, 219, 218), (213, 212, 220, 219), (212, 215, 221, 220), (214, 211, 216, 217), (236, 235, 239, 240), (224, 223, 227, 228), (225, 224, 228, 229, 232, 233), (223, 222, 230, 231, 226, 227), (228, 227, 226, 229), (231, 232, 229, 226), (230, 233, 232, 231), (222, 225, 233, 230), (237, 236, 240, 241, 244, 245), (235, 234, 242, 243, 238, 239), (240, 239, 238, 241), (243, 244, 241, 238), (242, 245, 244, 243), (234, 237, 245, 242), (248, 247, 251, 252), (249, 248, 252, 253, 256, 257), (247, 246, 254, 255, 250, 251), (252, 251, 250, 253), (255, 256, 253, 250), (254, 257, 256, 255), (246, 249, 257, 254), (258, 259, 261, 260), (260, 261, 263, 262), (261, 259, 263), (262, 263, 259, 258), (265, 264, 268, 269), (266, 268, 264), (267, 266, 264, 265), (269, 268, 266, 267), (271, 270, 274, 275), (272, 274, 270), (273, 272, 270, 271), (275, 274, 272, 273), (276, 277, 279, 278), (278, 279, 281, 280), (279, 277, 281), (280, 281, 277, 276), (283, 282, 286, 287), (284, 286, 282), (285, 284, 282, 283), (287, 286, 284, 285), (289, 288, 292, 293), (290, 292, 288), (291, 290, 288, 289), (293, 292, 290, 291), (295, 296, 299, 298), (296, 294, 297, 299), (294, 295, 298, 297)])
_uv = me_cylinder_005.uv_layers.new(name='UVMap')
_uv.uv.foreach_set('vector', [1.0, 0.8333, 1.0, 1.0, 0.6667, 1.0, 0.6667, 0.8333, 0.6667, 0.8333, 0.6667, 1.0, 0.3333, 1.0, 0.3333, 0.8333, 0.4578, 0.13, 0.25, 0.49, 0.04215, 0.13, 0.3333, 0.8333, 0.3333, 1.0, -5.96e-08, 1.0, -5.96e-08, 0.8333, 0.3333, 0.5, 0.3333, 0.6667, -5.96e-08, 0.6667, -5.96e-08, 0.5, 1.0, 0.8333, 1.0, 1.0, 0.6667, 1.0, 0.6667, 0.8333, 0.6667, 0.5, 0.6667, 0.6667, 0.3333, 0.6667, 0.3333, 0.5, 0.3333, 0.6667, 0.6667, 0.6667, 1.0, 0.6667, 1.0, 0.5, 1.0, 0.6667, 0.6667, 0.6667, 0.6667, 0.5, 0.3333, 0.8333, 1.0, 0.8333, 0.6667, 0.8333, 0.6667, 0.8333, 0.6667, 1.0, 0.3333, 1.0, 0.3333, 0.8333, 0.3333, 0.8333, 0.3333, 1.0, -5.96e-08, 1.0, -5.96e-08, 0.8333, 0.4578, 0.13, 0.25, 0.49, 0.04215, 0.13, 0.25, 0.49, 0.04215, 0.13, 0.04215, 0.13, 0.25, 0.49, 0.04215, 0.13, 0.4578, 0.13, 0.4578, 0.13, 0.04215, 0.13, 0.4578, 0.13, 0.25, 0.49, 0.25, 0.49, 0.4578, 0.13, 0.6667, 0.8333, 0.6667, 0.9758, 0.6667, 0.8906, 0.6667, 0.8333, 0.3333, 0.8333, 0.3333, 0.8333, 0.3333, 0.8906, 0.3333, 0.9758, 0.6667, 0.8333, 0.6667, 0.8906, 0.3333, 0.8906, 0.3333, 0.8333, 0.3333, 0.8906, 0.6667, 0.8906, 0.6667, 0.9758, 0.3333, 0.9758, 0.3333, 0.8333, 0.3333, 0.8333, 0.3333, 0.8906, 0.3333, 0.9758, 0.6667, 0.8333, 0.6667, 0.9758, 0.6667, 0.8906, 0.6667, 0.8333, 0.6667, 0.8333, 0.6667, 0.8906, 0.3333, 0.8906, 0.3333, 0.8333, 0.3333, 0.8906, 0.6667, 0.8906, 0.6667, 0.9758, 0.3333, 0.9758, 0.3333, 0.8333, 0.3333, 0.8333, 0.3333, 0.8906, 0.3333, 0.9758, 0.6667, 0.8333, 0.6667, 0.9758, 0.6667, 0.8906, 0.6667, 0.8333, 0.6667, 0.8333, 0.6667, 0.8906, 0.3333, 0.8906, 0.3333, 0.8333, 0.3333, 0.8906, 0.6667, 0.8906, 0.6667, 0.9758, 0.3333, 0.9758, 0.0, 0.0, 0.0, 0.0, 0.0, 0.0, 0.0, 0.0, 0.0, 0.0, 0.0, 0.0, 0.0, 0.0, 0.0, 0.0, 0.0, 0.0, 0.0, 0.0, 0.0, 0.0, 0.0, 0.0, 0.0, 0.0, 0.0, 0.0, 0.0, 0.0, 0.0, 0.0, 0.0, 0.0, 0.0, 0.0, 0.0, 0.0, 0.0, 0.0, 0.0, 0.0, 0.0, 0.0, 0.0, 0.0, 0.0, 0.0, 0.0, 0.0, 0.0, 0.0, 0.0, 0.0, 0.0, 0.0, 0.0, 0.0, 0.0, 0.0, 0.0, 0.0, 0.0, 0.0, 0.0, 0.0, 0.0, 0.0, 0.0, 0.0, 0.0, 0.0, 0.0, 0.0, 0.0, 0.0, 0.0, 0.0, 0.0, 0.0, 0.0, 0.0, 0.0, 0.0, 0.0, 0.0, 0.0, 0.0, 0.0, 0.0, 0.0, 0.0, 0.0, 0.0, 0.0, 0.0, 1.0, 1.0, 0.8897, 1.0, 1.0, 1.0, 0.8897, 1.0, 1.0, 1.0, 0.8897, 1.0, 0.8897, 1.0, 1.0, 1.0, 0.8897, 1.0, 1.0, 1.0, 0.8897, 1.0, 1.0, 1.0, 1.0, 1.0, 0.8897, 1.0, 0.8897, 1.0, 1.0, 1.0, 0.8897, 1.0, 1.0, 1.0, 1.0, 1.0, 0.8897, 1.0, 0.8897, 1.0, 1.0, 1.0, 1.0, 1.0, 0.8897, 1.0, 1.0, 1.0, 0.8897, 1.0, 0.8897, 1.0, 1.0, 1.0, 1.0, 1.0, 0.8897, 1.0, 0.8897, 1.0, 1.0, 1.0, 0.8897, 1.0, 1.0, 1.0, 1.0, 1.0, 0.8897, 1.0, 0.0, 0.0, 0.0, 0.0, 0.0, 0.0, 0.0, 0.0, 0.0, 0.0, 0.0, 0.0, 0.0, 0.0, 0.0, 0.0, 0.0, 0.0, 0.0, 0.0, 0.0, 0.0, 0.0, 0.0, 0.0, 0.0, 0.0, 0.0, 0.0, 0.0, 0.0, 0.0, 0.0, 0.0, 0.0, 0.0, 0.0, 0.0, 0.0, 0.0, 0.0, 0.0, 0.0, 0.0, 0.0, 0.0, 0.0, 0.0, 0.0, 0.0, 0.0, 0.0, 0.0, 0.0, 0.0, 0.0, 0.0, 0.0, 0.0, 0.0, 0.0, 0.0, 0.0, 0.0, 0.0, 0.0, 0.0, 0.0, 0.0, 0.0, 0.0, 0.0, 0.0, 0.0, 0.0, 0.0, 0.0, 0.0, 0.0, 0.0, 0.0, 0.0, 0.0, 0.0, 0.0, 0.0, 0.0, 0.0, 0.0, 0.0, 0.0, 0.0, 0.0, 0.0, 0.0, 0.0, 0.0, 0.0, 0.0, 0.0, 0.0, 0.0, 0.0, 0.0, 0.0, 0.0, 0.0, 0.0, 0.0, 0.0, 0.0, 0.0, 0.0, 0.0, 0.0, 0.0, 0.0, 0.0, 0.0, 0.0, 0.0, 0.0, 0.0, 0.0, 0.0, 0.0, 0.0, 0.0, 0.0, 0.0, 0.0, 0.0, 0.0, 0.0, 0.0, 0.0, 0.0, 0.0, 0.0, 0.0, 0.0, 0.0, 0.0, 0.0, 0.0, 0.0, 0.0, 0.0, 0.0, 0.0, 0.0, 0.0, 0.0, 0.0, 0.0, 0.0, 0.0, 0.0, 0.0, 0.0, 0.0, 0.0, 0.0, 0.0, 0.0, 0.0, 0.0, 0.0, 0.0, 0.0, 0.0, 0.0, 0.0, 0.0, 0.0, 0.0, 0.0, 0.0, 0.0, 0.0, 0.0, 0.0, 0.0, 0.0, 0.0, 0.0, 0.0, 0.0, 0.0, 0.0, 0.0, 0.0, 0.0, 0.0, 0.0, 0.0, 0.0, 0.0, 0.0, 0.0, 0.0, 0.0, 0.0, 0.0, 0.0, 0.0, 0.0, 0.0, 0.0, 0.0, 0.0, 0.0, 0.0, 0.0, 0.0, 0.0, 0.0, 0.0, 0.0, 0.0, 0.0, 0.0, 0.0, 0.0, 0.0, 0.0, 0.0, 0.0, 0.0, 0.0, 0.0, 0.0, 0.0, 0.0, 0.0, 0.0, 0.0, 0.0, 0.0, 0.0, 0.0, 0.0, 0.0, 0.0, 0.0, 0.0, 0.0, 0.0, 0.0, 0.0, 0.0, 0.0, 0.0, 0.0, 0.0, 0.0, 0.0, 0.0, 0.0, 0.0, 0.0, 0.0, 0.0, 0.0, 0.0, 0.0, 0.0, 0.0, 0.0, 0.0, 0.0, 0.0, 0.0, 0.0, 0.0, 0.0, 0.0, 0.0, 0.0, 0.0, 0.0, 0.0, 0.0, 0.0, 0.0, 0.0, 0.0, 0.0, 0.0, 0.0, 0.0, 0.0, 0.0, 0.0, 0.0, 0.0, 0.0, 0.0, 0.0, 0.0, 0.0, 0.0, 0.0, 0.0, 0.0, 0.0, 0.0, 0.0, 0.0, 0.0, 0.0, 0.0, 0.0, 0.0, 0.0, 0.0, 0.0, 0.0, 0.0, 0.0, 0.0, 0.0, 0.0, 0.0, 0.0, 0.0, 0.0, 0.0, 0.0, 0.0, 0.0, 0.0, 0.0, 0.0, 0.0, 0.0, 0.0, 0.0, 0.0, 0.0, 0.0, 0.0, 0.0, 0.0, 0.0, 0.0, 0.0, 0.0, 0.0, 0.0, 0.0, 0.0, 0.0, 0.0, 0.0, 0.0, 0.0, 0.0, 0.0, 0.0, 0.0, 0.0, 0.0, 0.0, 0.0, 0.0, 0.0, 0.0, 0.0, 0.0, 0.0, 0.0, 0.0, 0.0, 0.0, 0.0, 0.0, 0.0, 0.0, 0.0, 0.0, 0.0, 0.0, 0.0, 0.0, 0.0, 0.0, 0.0, 0.0, 0.0, 0.0, 0.0, 0.0, 0.0, 0.0, 0.0, 0.0, 0.0, 0.0, 0.0, 0.0, 0.0, 0.0, 0.0, 0.0, 0.0, 0.0, 0.0, 0.0, 0.0, 0.0, 0.0, 0.0, 0.0, 0.0, 0.0, 0.0, 0.0, 0.0, 0.0, 0.0, 0.0, 0.0, 0.0, 0.0, 0.0, 0.0, 0.0, 0.0, 0.0, 0.0, 0.0, 0.0, 0.0, 0.0, 0.0, 0.0, 0.0, 0.0, 0.0, 0.0, 0.0, 0.0, 0.0, 0.0, 0.0, 0.0, 0.0, 0.0, 0.0, 0.0, 0.0, 0.0, 0.0, 0.0, 0.0, 0.0, 0.0, 0.0, 0.0, 0.0, 0.0, 0.0, 0.0, 0.0, 0.0, 0.0, 0.0, 0.0, 0.0, 0.0, 0.0, 0.0, 0.0, 0.0, 0.0, 0.0, 0.0, 0.0, 0.0, 0.0, 0.0, 0.0, 0.0, 0.0, 0.0, 0.0, 0.0, 0.0, 0.0, 0.0, 0.0, 0.0, 0.0, 0.0, 0.0, 0.0, 0.0, 0.0, 0.0, 0.0, 0.0, 0.0, 0.0, 0.0, 0.0, 0.0, 0.0, 0.0, 0.0, 0.0, 0.0, 0.0, 0.0, 0.0, 0.0, 0.0, 0.0, 0.0, 0.0, 0.0, 0.0, 0.0, 0.0, 0.0, 0.0, 0.0, 0.0, 0.0, 0.0, 0.0, 0.0, 0.0, 0.0, 0.0, 0.0, 0.0, 0.0, 0.0, 0.0, 0.0, 0.0, 0.0, 0.0, 0.0, 0.0, 0.0, 0.0, 0.0, 0.0, 0.0, 0.0, 0.0, 0.0, 0.0, 0.0, 0.0, 0.0, 0.0, 0.0, 0.0, 0.0, 0.0, 0.0, 0.0, 0.0, 0.0, 0.0, 0.0, 0.0, 0.0, 0.0, 0.0, 0.0, 0.0, 0.0, 0.0, 0.0, 0.0, 0.0, 0.0, 0.0, 0.0, 0.0, 0.0, 0.0, 0.0, 0.0, 0.0, 0.0, 0.0, 0.0, 0.0, 0.0, 0.0, 0.0, 0.0, 0.0, 0.0, 0.0, 0.0, 0.0, 0.0, 0.0, 0.0, 0.0, 0.0, 0.0, 0.0, 0.0, 0.0, 0.0, 0.0, 0.0, 0.0, 0.0, 0.0, 0.0, 0.0, 0.0, 0.0, 0.0, 0.0, 0.0, 0.0, 0.0, 0.0, 0.0, 0.0, 0.0, 0.0, 0.0, 0.0, 0.0, 0.0, 0.0, 0.0, 0.0, 0.0, 0.0, 0.0, 0.0, 0.0, 0.0, 0.0, 0.0, 0.0, 0.0, 0.0, 0.0, 0.0, 0.0, 0.0, 0.0, 0.0, 0.0, 0.0, 0.0, 0.0, 0.0, 0.0, 0.0, 0.0, 0.0, 0.0, 0.0, 0.0, 0.0, 0.0, 0.0, 0.0, 0.0, 0.0, 0.0, 0.0, 0.0, 0.0, 0.0, 0.0, 0.0, 0.0, 0.0, 0.0, 0.0, 0.0, 0.0, 0.0, 0.0, 0.0, 0.0, 0.0, 0.0, 0.0, 0.0, 0.0, 0.0, 0.0, 0.0, 0.0, 0.0, 0.0, 0.0, 0.0, 0.0, 0.0, 0.0, 0.0, 0.0, 0.0, 0.0, 0.0, 0.0, 0.0, 0.0, 0.0, 0.0, 0.0, 0.0, 0.0, 0.0, 0.0, 0.0, 0.0, 0.0, 0.0, 0.0, 0.0, 0.0, 0.0, 0.0, 0.0, 0.0, 0.0, 0.0, 0.0, 0.0, 0.0, 0.0, 0.0, 0.0, 0.0, 0.0, 0.0, 0.0, 0.0, 0.0, 0.0, 0.0, 0.0, 0.0, 0.0, 0.0, 0.0, 0.0, 0.0, 0.0, 0.0, 0.0, 0.0, 0.0, 0.0, 0.0, 0.0, 0.0, 0.0, 0.0, 0.0, 0.0, 0.0, 0.0, 0.0, 0.0, 0.0, 0.0, 0.0, 0.0, 0.0, 0.0, 0.0, 0.0, 0.0, 0.0, 0.0, 0.0, 0.0, 0.0, 0.0, 0.0, 0.0, 0.0, 0.0, 0.0, 0.0, 0.0, 0.0, 0.0, 0.0, 0.0, 0.0, 0.0, 0.0, 0.0, 0.0, 0.0, 0.0, 0.0, 0.0, 0.0, 0.0, 0.0, 0.0, 0.0, 0.0, 0.0, 0.0, 0.0, 0.0, 0.0, 0.0, 0.0, 0.0, 0.0, 0.0, 0.0, 0.0, 0.0, 0.0, 0.0, 0.0, 0.0, 0.0, 0.0, 0.0, 0.0, 0.0, 0.0, 0.0, 0.0, 0.0, 0.0, 0.0, 0.0, 0.0, 0.0, 0.0, 0.0, 0.0, 0.0, 0.0, 0.0, 0.0, 0.0, 0.0, 0.0, 0.0, 0.0, 0.0, 0.0, 0.0, 0.0, 0.0, 0.0, 0.0, 0.0, 0.0, 0.0, 0.0, 0.0, 0.0, 0.0, 0.0, 0.0, 0.0, 0.0, 0.0, 0.0, 0.0, 0.0, 0.0, 0.0, 0.0, 0.0, 0.0, 0.0, 0.0, 0.0, 0.0, 0.0, 0.0, 0.0, 0.0, 0.0, 0.0, 0.0, 0.0, 0.0, 0.0, 0.0, 0.0, 0.0, 1.0, 1.0, 0.8897, 1.0, 1.0, 1.0, 0.8897, 1.0, 1.0, 1.0, 0.8897, 1.0, 1.0, 1.0, 0.8897, 1.0, 1.0, 1.0, 0.8897, 1.0, 1.0, 1.0, 0.8897, 1.0, 0.8897, 1.0, 1.0, 1.0, 1.0, 1.0, 0.8897, 1.0, 0.8897, 1.0, 1.0, 1.0, 1.0, 1.0, 0.8897, 1.0, 1.0, 1.0, 0.8897, 1.0, 0.8897, 1.0, 1.0, 1.0, 0.8897, 1.0, 1.0, 1.0, 1.0, 1.0, 0.8897, 1.0, 1.0, 1.0, 0.8897, 1.0, 0.8897, 1.0, 1.0, 1.0, 1.0, 1.0, 0.8897, 1.0, 0.8897, 1.0, 1.0, 1.0, 1.0, 0.5, 0.8897, 0.5, 0.8897, 0.5, 1.0, 0.5, 1.0, 0.5, 0.8897, 0.5, 0.8897, 0.5, 1.0, 0.5, 1.0, 1.0, 1.0, 0.5, 1.0, 0.5, 1.0, 0.5801, 1.0, 0.8922, 1.0, 1.0, 0.8897, 0.5, 0.8897, 1.0, 0.8897, 1.0, 0.8897, 0.8922, 0.8897, 0.5801, 0.8897, 0.5, 1.0, 0.5, 0.8897, 0.5, 0.8897, 0.5801, 1.0, 0.5801, 0.8897, 0.8922, 1.0, 0.8922, 1.0, 0.5801, 0.8897, 0.5801, 0.8897, 1.0, 1.0, 1.0, 1.0, 0.8922, 0.8897, 0.8922, 0.8897, 1.0, 1.0, 1.0, 1.0, 1.0, 0.8897, 1.0, 1.0, 1.0, 1.0, 0.5, 1.0, 0.5, 1.0, 0.5801, 1.0, 0.8922, 1.0, 1.0, 0.8897, 0.5, 0.8897, 1.0, 0.8897, 1.0, 0.8897, 0.8922, 0.8897, 0.5801, 0.8897, 0.5, 1.0, 0.5, 0.8897, 0.5, 0.8897, 0.5801, 1.0, 0.5801, 0.8897, 0.8922, 1.0, 0.8922, 1.0, 0.5801, 0.8897, 0.5801, 0.8897, 1.0, 1.0, 1.0, 1.0, 0.8922, 0.8897, 0.8922, 0.8897, 1.0, 1.0, 1.0, 1.0, 1.0, 0.8897, 1.0, 1.0, 0.5, 0.8897, 0.5, 0.8897, 0.5, 1.0, 0.5, 1.0, 1.0, 1.0, 0.5, 1.0, 0.5, 1.0, 0.5801, 1.0, 0.8922, 1.0, 1.0, 0.8897, 0.5, 0.8897, 1.0, 0.8897, 1.0, 0.8897, 0.8922, 0.8897, 0.5801, 0.8897, 0.5, 1.0, 0.5, 0.8897, 0.5, 0.8897, 0.5801, 1.0, 0.5801, 0.8897, 0.8922, 1.0, 0.8922, 1.0, 0.5801, 0.8897, 0.5801, 0.8897, 1.0, 1.0, 1.0, 1.0, 0.8922, 0.8897, 0.8922, 0.8897, 1.0, 1.0, 1.0, 1.0, 1.0, 0.8897, 1.0, 1.0, 0.5, 1.0, 1.0, 0.6667, 1.0, 0.6667, 0.5, 0.6667, 0.5, 0.6667, 1.0, 0.3333, 1.0, 0.3333, 0.5, 0.4578, 0.13, 0.25, 0.49, 0.04215, 0.13, 0.3333, 0.5, 0.3333, 1.0, -5.96e-08, 1.0, -5.96e-08, 0.5, 0.3333, 0.5, 0.3333, 1.0, -5.96e-08, 1.0, -5.96e-08, 0.5, 0.4578, 0.13, 0.25, 0.49, 0.04215, 0.13, 0.6667, 0.5, 0.6667, 1.0, 0.3333, 1.0, 0.3333, 0.5, 1.0, 0.5, 1.0, 1.0, 0.6667, 1.0, 0.6667, 0.5, 0.3333, 0.5, 0.3333, 1.0, -5.96e-08, 1.0, -5.96e-08, 0.5, 0.4578, 0.13, 0.25, 0.49, 0.04215, 0.13, 0.6667, 0.5, 0.6667, 1.0, 0.3333, 1.0, 0.3333, 0.5, 1.0, 0.5, 1.0, 1.0, 0.6667, 1.0, 0.6667, 0.5, 1.0, 0.5, 1.0, 1.0, 0.6667, 1.0, 0.6667, 0.5, 0.6667, 0.5, 0.6667, 1.0, 0.3333, 1.0, 0.3333, 0.5, 0.4578, 0.13, 0.25, 0.49, 0.04215, 0.13, 0.3333, 0.5, 0.3333, 1.0, -5.96e-08, 1.0, -5.96e-08, 0.5, 0.3333, 0.5, 0.3333, 1.0, -5.96e-08, 1.0, -5.96e-08, 0.5, 0.4578, 0.13, 0.25, 0.49, 0.04215, 0.13, 0.6667, 0.5, 0.6667, 1.0, 0.3333, 1.0, 0.3333, 0.5, 1.0, 0.5, 1.0, 1.0, 0.6667, 1.0, 0.6667, 0.5, 0.3333, 0.5, 0.3333, 1.0, -5.96e-08, 1.0, -5.96e-08, 0.5, 0.4578, 0.13, 0.25, 0.49, 0.04215, 0.13, 0.6667, 0.5, 0.6667, 1.0, 0.3333, 1.0, 0.3333, 0.5, 1.0, 0.5, 1.0, 1.0, 0.6667, 1.0, 0.6667, 0.5, 0.25, 0.49, 0.04215, 0.13, 0.04215, 0.13, 0.25, 0.49, 0.04215, 0.13, 0.4578, 0.13, 0.4578, 0.13, 0.04215, 0.13, 0.4578, 0.13, 0.25, 0.49, 0.25, 0.49, 0.4578, 0.13])
me_cylinder_005.use_remesh_fix_poles = True
me_cylinder_005.use_remesh_preserve_attributes = False
me_cylinder_005.use_mirror_vertex_groups = False
me_cylinder_005.update()
me_cylinder_010 = bpy.data.meshes.new('Cylinder.010')
me_cylinder_010.from_pydata([(-0.4845, 0.9614, 3.125), (0.4845, 0.9614, 3.125), (-0.5903, -0.9003, 3.125), (-1.075, -0.06105, 3.125), (1.075, -0.06105, 3.125), (0.5903, -0.9003, 3.125), (0.4845, 0.9614, 2.87), (1.075, -0.06105, 2.87), (-0.4845, 0.9614, 2.87), (-1.075, -0.06105, 2.87), (-0.5903, -0.9003, 2.87), (0.5903, -0.9003, 2.87), (-0.4845, 1.538, 2.87), (0.4845, 1.538, 2.87), (1.574, -0.3493, 2.87), (1.09, -1.189, 2.87), (-1.09, -1.189, 2.87), (-1.574, -0.3493, 2.87)], [], [(4, 5, 2, 3, 0, 1), (0, 3, 9, 8), (0, 12, 13, 1), (2, 5, 11, 10), (4, 1, 6, 7), (4, 14, 15, 5), (8, 12, 0), (1, 13, 6), (2, 16, 17, 3), (7, 14, 4), (5, 15, 11), (10, 16, 2), (3, 17, 9)])
_uv = me_cylinder_010.uv_layers.new(name='UVMap')
_uv.uv.foreach_set('vector', [1.0, 1.0, 0.8897, 1.0, 1.0, 1.0, 0.8897, 1.0, 1.0, 1.0, 0.8897, 1.0, 1.0, 1.0, 0.8897, 1.0, 0.8897, 1.0, 1.0, 1.0, 1.0, 1.0, 1.0, 1.0, 0.8897, 1.0, 0.8897, 1.0, 1.0, 1.0, 0.8897, 1.0, 0.8897, 1.0, 1.0, 1.0, 1.0, 1.0, 0.8897, 1.0, 0.8897, 1.0, 1.0, 1.0, 1.0, 1.0, 1.0, 1.0, 0.8897, 1.0, 0.8897, 1.0, 1.0, 1.0, 1.0, 1.0, 1.0, 1.0, 0.8897, 1.0, 0.8897, 1.0, 0.8897, 1.0, 1.0, 1.0, 1.0, 1.0, 0.8897, 1.0, 0.8897, 1.0, 1.0, 1.0, 1.0, 1.0, 1.0, 1.0, 0.8897, 1.0, 0.8897, 1.0, 0.8897, 1.0, 1.0, 1.0, 1.0, 1.0, 1.0, 1.0, 0.8897, 1.0, 0.8897, 1.0, 0.8897, 1.0])
me_cylinder_010.use_remesh_fix_poles = True
me_cylinder_010.use_remesh_preserve_attributes = False
me_cylinder_010.use_mirror_vertex_groups = False
me_cylinder_010.update()
me_cube_008 = bpy.data.meshes.new('Cube.008')
me_cube_008.from_pydata([(-0.5833, -2.505, -0.6627), (-0.5833, -0.9749, -0.6627), (-0.5833, -0.9749, 1.041), (0.5833, -2.505, -0.6627), (0.5833, -0.9749, -0.6627), (0.5833, -0.9749, 1.041), (-0.5833, -2.505, 0.7935), (-0.5833, -2.258, 1.041), (0.5833, -2.258, 1.041), (0.5833, -2.505, 0.7935), (-0.2834, -1.919, 1.029), (-0.2834, -1.919, 2.203), (-0.4519, -1.797, 1.029), (-0.4519, -1.797, 2.203), (-0.3875, -1.599, 1.029), (-0.3875, -1.599, 2.203), (-0.1792, -1.599, 1.029), (-0.1792, -1.599, 2.203), (-0.1148, -1.797, 1.029), (-0.1148, -1.797, 2.203), (-0.2834, -1.825, 2.43), (-0.4519, -1.739, 2.344), (-0.1148, -1.739, 2.344), (-0.2834, -1.599, 2.524), (-0.4519, -1.599, 2.402), (-0.1148, -1.599, 2.402), (-0.1792, -1.085, 2.203), (-0.3875, -1.085, 2.203), (-0.2834, -1.085, 2.524), (-0.4519, -1.085, 2.402), (-0.1148, -1.085, 2.402), (0.2834, -1.919, 1.029), (0.2834, -1.919, 2.203), (0.4519, -1.797, 1.029), (0.4519, -1.797, 2.203), (0.3875, -1.599, 1.029), (0.3875, -1.599, 2.203), (0.1792, -1.599, 1.029), (0.1792, -1.599, 2.203), (0.1148, -1.797, 1.029), (0.1148, -1.797, 2.203), (0.2834, -1.825, 2.43), (0.4519, -1.739, 2.344), (0.1148, -1.739, 2.344), (0.2834, -1.599, 2.524), (0.4519, -1.599, 2.402), (0.1148, -1.599, 2.402), (0.1792, -1.085, 2.203), (0.3875, -1.085, 2.203), (0.2834, -1.085, 2.524), (0.4519, -1.085, 2.402), (0.1148, -1.085, 2.402), (2.461, 0.7474, -0.6627), (1.136, -0.01766, -0.6627), (1.136, -0.01766, 1.041), (1.878, 1.758, -0.6627), (0.5527, 0.9926, -0.6627), (0.5527, 0.9926, 1.041), (2.461, 0.7474, 0.7935), (2.247, 0.6237, 1.041), (1.663, 1.634, 1.041), (1.878, 1.758, 0.7935), (1.804, 0.7142, 1.029), (1.804, 0.7142, 2.203), (1.782, 0.507, 1.029), (1.782, 0.507, 2.203), (1.578, 0.4637, 1.029), (1.578, 0.4637, 2.203), (1.474, 0.6441, 1.029), (1.474, 0.6441, 2.203), (1.613, 0.7989, 1.029), (1.613, 0.7989, 2.203), (1.722, 0.6672, 2.43), (1.732, 0.478, 2.344), (1.563, 0.7699, 2.344), (1.526, 0.5539, 2.524), (1.61, 0.4079, 2.402), (1.442, 0.6999, 2.402), (1.029, 0.3873, 2.203), (1.133, 0.2068, 2.203), (1.081, 0.2971, 2.524), (1.166, 0.1511, 2.402), (0.997, 0.443, 2.402), (1.52, 1.205, 1.029), (1.52, 1.205, 2.203), (1.33, 1.29, 1.029), (1.33, 1.29, 2.203), (1.191, 1.135, 1.029), (1.191, 1.135, 2.203), (1.295, 0.9545, 1.029), (1.295, 0.9545, 2.203), (1.499, 0.9978, 1.029), (1.499, 0.9978, 2.203), (1.439, 1.158, 2.43), (1.28, 1.261, 2.344), (1.448, 0.9688, 2.344), (1.243, 1.045, 2.524), (1.158, 1.191, 2.402), (1.327, 0.8987, 2.402), (0.85, 0.6976, 2.203), (0.7458, 0.8781, 2.203), (0.7979, 0.7878, 2.524), (0.7136, 0.9338, 2.402), (0.8822, 0.6419, 2.402), (-1.878, 1.758, -0.6627), (-0.5527, 0.9926, -0.6627), (-0.5527, 0.9926, 1.041), (-2.461, 0.7474, -0.6627), (-1.136, -0.01766, -0.6627), (-1.136, -0.01766, 1.041), (-1.878, 1.758, 0.7935), (-1.663, 1.634, 1.041), (-2.247, 0.6237, 1.041), (-2.461, 0.7474, 0.7935), (-1.52, 1.205, 1.029), (-1.52, 1.205, 2.203), (-1.33, 1.29, 1.029), (-1.33, 1.29, 2.203), (-1.191, 1.135, 1.029), (-1.191, 1.135, 2.203), (-1.295, 0.9545, 1.029), (-1.295, 0.9545, 2.203), (-1.499, 0.9978, 1.029), (-1.499, 0.9978, 2.203), (-1.439, 1.158, 2.43), (-1.28, 1.261, 2.344), (-1.448, 0.9688, 2.344), (-1.243, 1.045, 2.524), (-1.158, 1.191, 2.402), (-1.327, 0.8987, 2.402), (-0.85, 0.6976, 2.203), (-0.7458, 0.8781, 2.203), (-0.7979, 0.7878, 2.524), (-0.7136, 0.9338, 2.402), (-0.8822, 0.6419, 2.402), (-1.804, 0.7142, 1.029), (-1.804, 0.7142, 2.203), (-1.782, 0.507, 1.029), (-1.782, 0.507, 2.203), (-1.578, 0.4637, 1.029), (-1.578, 0.4637, 2.203), (-1.474, 0.6441, 1.029), (-1.474, 0.6441, 2.203), (-1.613, 0.7989, 1.029), (-1.613, 0.7989, 2.203), (-1.722, 0.6672, 2.43), (-1.732, 0.478, 2.344), (-1.563, 0.7699, 2.344), (-1.526, 0.5539, 2.524), (-1.61, 0.4079, 2.402), (-1.442, 0.6999, 2.402), (-1.029, 0.3873, 2.203), (-1.133, 0.2068, 2.203), (-1.081, 0.2971, 2.524), (-1.166, 0.1511, 2.402), (-0.997, 0.443, 2.402)], [], [(5, 2, 7, 8), (0, 6, 7, 2, 1), (4, 5, 8, 9, 3), (8, 7, 6, 9), (3, 9, 6, 0), (10, 11, 13, 12), (12, 13, 15, 14), (14, 15, 17, 16), (16, 17, 19, 18), (18, 19, 11, 10), (17, 22, 19), (19, 22, 20, 11), (11, 20, 21, 13), (13, 21, 15), (17, 25, 22), (20, 22, 25, 23), (21, 20, 23, 24), (15, 21, 24), (15, 24, 29, 27), (23, 25, 30, 28), (25, 17, 26, 30), (17, 15, 27, 26), (24, 23, 28, 29), (31, 33, 34, 32), (33, 35, 36, 34), (35, 37, 38, 36), (37, 39, 40, 38), (39, 31, 32, 40), (38, 40, 43), (40, 32, 41, 43), (32, 34, 42, 41), (34, 36, 42), (38, 43, 46), (41, 44, 46, 43), (42, 45, 44, 41), (36, 45, 42), (36, 48, 50, 45), (44, 49, 51, 46), (46, 51, 47, 38), (38, 47, 48, 36), (45, 50, 49, 44), (57, 54, 59, 60), (52, 58, 59, 54, 53), (56, 57, 60, 61, 55), (60, 59, 58, 61), (55, 61, 58, 52), (62, 63, 65, 64), (64, 65, 67, 66), (66, 67, 69, 68), (68, 69, 71, 70), (70, 71, 63, 62), (69, 74, 71), (71, 74, 72, 63), (63, 72, 73, 65), (65, 73, 67), (69, 77, 74), (72, 74, 77, 75), (73, 72, 75, 76), (67, 73, 76), (67, 76, 81, 79), (75, 77, 82, 80), (77, 69, 78, 82), (69, 67, 79, 78), (76, 75, 80, 81), (83, 85, 86, 84), (85, 87, 88, 86), (87, 89, 90, 88), (89, 91, 92, 90), (91, 83, 84, 92), (90, 92, 95), (92, 84, 93, 95), (84, 86, 94, 93), (86, 88, 94), (90, 95, 98), (93, 96, 98, 95), (94, 97, 96, 93), (88, 97, 94), (88, 100, 102, 97), (96, 101, 103, 98), (98, 103, 99, 90), (90, 99, 100, 88), (97, 102, 101, 96), (109, 106, 111, 112), (104, 110, 111, 106, 105), (108, 109, 112, 113, 107), (112, 111, 110, 113), (107, 113, 110, 104), (114, 115, 117, 116), (116, 117, 119, 118), (118, 119, 121, 120), (120, 121, 123, 122), (122, 123, 115, 114), (121, 126, 123), (123, 126, 124, 115), (115, 124, 125, 117), (117, 125, 119), (121, 129, 126), (124, 126, 129, 127), (125, 124, 127, 128), (119, 125, 128), (119, 128, 133, 131), (127, 129, 134, 132), (129, 121, 130, 134), (121, 119, 131, 130), (128, 127, 132, 133), (135, 137, 138, 136), (137, 139, 140, 138), (139, 141, 142, 140), (141, 143, 144, 142), (143, 135, 136, 144), (142, 144, 147), (144, 136, 145, 147), (136, 138, 146, 145), (138, 140, 146), (142, 147, 150), (145, 148, 150, 147), (146, 149, 148, 145), (140, 149, 146), (140, 152, 154, 149), (148, 153, 155, 150), (150, 155, 151, 142), (142, 151, 152, 140), (149, 154, 153, 148)])
me_cube_008.polygons.foreach_set('use_smooth', [0, 0, 0, 0, 0, 1, 1, 1, 1, 1, 1, 1, 1, 1, 1, 1, 1, 1, 1, 1, 1, 1, 1, 1, 1, 1, 1, 1, 1, 1, 1, 1, 1, 1, 1, 1, 1, 1, 1, 1, 1, 0, 0, 0, 0, 0, 1, 1, 1, 1, 1, 1, 1, 1, 1, 1, 1, 1, 1, 1, 1, 1, 1, 1, 1, 1, 1, 1, 1, 1, 1, 1, 1, 1, 1, 1, 1, 1, 1, 1, 1, 1, 0, 0, 0, 0, 0, 1, 1, 1, 1, 1, 1, 1, 1, 1, 1, 1, 1, 1, 1, 1, 1, 1, 1, 1, 1, 1, 1, 1, 1, 1, 1, 1, 1, 1, 1, 1, 1, 1, 1, 1, 1])
_uv = me_cube_008.uv_layers.new(name='UVMap')
_uv.uv.foreach_set('vector', [0.625, 0.5, 0.875, 0.5, 0.875, 0.7032, 0.625, 0.7032, 0.375, 0.0, 0.572, 0.0, 0.625, 0.04678, 0.625, 0.25, 0.375, 0.25, 0.375, 0.5, 0.625, 0.5, 0.625, 0.7032, 0.572, 0.75, 0.375, 0.75, 0.625, 0.7032, 0.875, 0.7032, 0.875, 0.75, 0.625, 0.75, 0.375, 0.75, 0.572, 0.75, 0.572, 1.0, 0.375, 1.0, 1.0, 0.5, 1.0, 1.0, 0.8, 1.0, 0.8, 0.5, 0.8, 0.5, 0.8, 1.0, 0.6, 1.0, 0.6, 0.5, 0.6, 0.5, 0.6, 1.0, 0.4, 1.0, 0.4, 0.5, 0.4, 0.5, 0.4, 1.0, 0.2, 1.0, 0.2, 0.5, 0.2, 0.5, 0.2, 1.0, 2.98e-08, 1.0, 2.98e-08, 0.5, 0.4, 1.0, 0.0, 0.0, 0.2, 1.0, 0.2, 1.0, 0.0, 0.0, 0.0, 0.0, 2.98e-08, 1.0, 2.98e-08, 1.0, 0.0, 0.0, 0.0, 0.0, 0.8, 1.0, 0.8, 1.0, 0.0, 0.0, 0.6, 1.0, 0.4, 1.0, 0.0, 0.0, 0.0, 0.0, 0.0, 0.0, 0.0, 0.0, 0.0, 0.0, 0.0, 0.0, 0.0, 0.0, 0.0, 0.0, 0.0, 0.0, 0.0, 0.0, 0.6, 1.0, 0.0, 0.0, 0.0, 0.0, 0.6, 1.0, 0.0, 0.0, 0.0, 0.0, 0.6, 1.0, 0.0, 0.0, 0.0, 0.0, 0.0, 0.0, 0.0, 0.0, 0.0, 0.0, 0.4, 1.0, 0.4, 1.0, 0.0, 0.0, 0.4, 1.0, 0.6, 1.0, 0.6, 1.0, 0.4, 1.0, 0.0, 0.0, 0.0, 0.0, 0.0, 0.0, 0.0, 0.0, 1.0, 0.5, 0.8, 0.5, 0.8, 1.0, 1.0, 1.0, 0.8, 0.5, 0.6, 0.5, 0.6, 1.0, 0.8, 1.0, 0.6, 0.5, 0.4, 0.5, 0.4, 1.0, 0.6, 1.0, 0.4, 0.5, 0.2, 0.5, 0.2, 1.0, 0.4, 1.0, 0.2, 0.5, 2.98e-08, 0.5, 2.98e-08, 1.0, 0.2, 1.0, 0.4, 1.0, 0.2, 1.0, 0.0, 0.0, 0.2, 1.0, 2.98e-08, 1.0, 0.0, 0.0, 0.0, 0.0, 2.98e-08, 1.0, 0.8, 1.0, 0.0, 0.0, 0.0, 0.0, 0.8, 1.0, 0.6, 1.0, 0.0, 0.0, 0.4, 1.0, 0.0, 0.0, 0.0, 0.0, 0.0, 0.0, 0.0, 0.0, 0.0, 0.0, 0.0, 0.0, 0.0, 0.0, 0.0, 0.0, 0.0, 0.0, 0.0, 0.0, 0.6, 1.0, 0.0, 0.0, 0.0, 0.0, 0.6, 1.0, 0.6, 1.0, 0.0, 0.0, 0.0, 0.0, 0.0, 0.0, 0.0, 0.0, 0.0, 0.0, 0.0, 0.0, 0.0, 0.0, 0.0, 0.0, 0.4, 1.0, 0.4, 1.0, 0.4, 1.0, 0.4, 1.0, 0.6, 1.0, 0.6, 1.0, 0.0, 0.0, 0.0, 0.0, 0.0, 0.0, 0.0, 0.0, 0.625, 0.5, 0.875, 0.5, 0.875, 0.7032, 0.625, 0.7032, 0.375, 0.0, 0.572, 0.0, 0.625, 0.04678, 0.625, 0.25, 0.375, 0.25, 0.375, 0.5, 0.625, 0.5, 0.625, 0.7032, 0.572, 0.75, 0.375, 0.75, 0.625, 0.7032, 0.875, 0.7032, 0.875, 0.75, 0.625, 0.75, 0.375, 0.75, 0.572, 0.75, 0.572, 1.0, 0.375, 1.0, 1.0, 0.5, 1.0, 1.0, 0.8, 1.0, 0.8, 0.5, 0.8, 0.5, 0.8, 1.0, 0.6, 1.0, 0.6, 0.5, 0.6, 0.5, 0.6, 1.0, 0.4, 1.0, 0.4, 0.5, 0.4, 0.5, 0.4, 1.0, 0.2, 1.0, 0.2, 0.5, 0.2, 0.5, 0.2, 1.0, 2.98e-08, 1.0, 2.98e-08, 0.5, 0.4, 1.0, 0.0, 0.0, 0.2, 1.0, 0.2, 1.0, 0.0, 0.0, 0.0, 0.0, 2.98e-08, 1.0, 2.98e-08, 1.0, 0.0, 0.0, 0.0, 0.0, 0.8, 1.0, 0.8, 1.0, 0.0, 0.0, 0.6, 1.0, 0.4, 1.0, 0.0, 0.0, 0.0, 0.0, 0.0, 0.0, 0.0, 0.0, 0.0, 0.0, 0.0, 0.0, 0.0, 0.0, 0.0, 0.0, 0.0, 0.0, 0.0, 0.0, 0.6, 1.0, 0.0, 0.0, 0.0, 0.0, 0.6, 1.0, 0.0, 0.0, 0.0, 0.0, 0.6, 1.0, 0.0, 0.0, 0.0, 0.0, 0.0, 0.0, 0.0, 0.0, 0.0, 0.0, 0.4, 1.0, 0.4, 1.0, 0.0, 0.0, 0.4, 1.0, 0.6, 1.0, 0.6, 1.0, 0.4, 1.0, 0.0, 0.0, 0.0, 0.0, 0.0, 0.0, 0.0, 0.0, 1.0, 0.5, 0.8, 0.5, 0.8, 1.0, 1.0, 1.0, 0.8, 0.5, 0.6, 0.5, 0.6, 1.0, 0.8, 1.0, 0.6, 0.5, 0.4, 0.5, 0.4, 1.0, 0.6, 1.0, 0.4, 0.5, 0.2, 0.5, 0.2, 1.0, 0.4, 1.0, 0.2, 0.5, 2.98e-08, 0.5, 2.98e-08, 1.0, 0.2, 1.0, 0.4, 1.0, 0.2, 1.0, 0.0, 0.0, 0.2, 1.0, 2.98e-08, 1.0, 0.0, 0.0, 0.0, 0.0, 2.98e-08, 1.0, 0.8, 1.0, 0.0, 0.0, 0.0, 0.0, 0.8, 1.0, 0.6, 1.0, 0.0, 0.0, 0.4, 1.0, 0.0, 0.0, 0.0, 0.0, 0.0, 0.0, 0.0, 0.0, 0.0, 0.0, 0.0, 0.0, 0.0, 0.0, 0.0, 0.0, 0.0, 0.0, 0.0, 0.0, 0.6, 1.0, 0.0, 0.0, 0.0, 0.0, 0.6, 1.0, 0.6, 1.0, 0.0, 0.0, 0.0, 0.0, 0.0, 0.0, 0.0, 0.0, 0.0, 0.0, 0.0, 0.0, 0.0, 0.0, 0.0, 0.0, 0.4, 1.0, 0.4, 1.0, 0.4, 1.0, 0.4, 1.0, 0.6, 1.0, 0.6, 1.0, 0.0, 0.0, 0.0, 0.0, 0.0, 0.0, 0.0, 0.0, 0.625, 0.5, 0.875, 0.5, 0.875, 0.7032, 0.625, 0.7032, 0.375, 0.0, 0.572, 0.0, 0.625, 0.04678, 0.625, 0.25, 0.375, 0.25, 0.375, 0.5, 0.625, 0.5, 0.625, 0.7032, 0.572, 0.75, 0.375, 0.75, 0.625, 0.7032, 0.875, 0.7032, 0.875, 0.75, 0.625, 0.75, 0.375, 0.75, 0.572, 0.75, 0.572, 1.0, 0.375, 1.0, 1.0, 0.5, 1.0, 1.0, 0.8, 1.0, 0.8, 0.5, 0.8, 0.5, 0.8, 1.0, 0.6, 1.0, 0.6, 0.5, 0.6, 0.5, 0.6, 1.0, 0.4, 1.0, 0.4, 0.5, 0.4, 0.5, 0.4, 1.0, 0.2, 1.0, 0.2, 0.5, 0.2, 0.5, 0.2, 1.0, 2.98e-08, 1.0, 2.98e-08, 0.5, 0.4, 1.0, 0.0, 0.0, 0.2, 1.0, 0.2, 1.0, 0.0, 0.0, 0.0, 0.0, 2.98e-08, 1.0, 2.98e-08, 1.0, 0.0, 0.0, 0.0, 0.0, 0.8, 1.0, 0.8, 1.0, 0.0, 0.0, 0.6, 1.0, 0.4, 1.0, 0.0, 0.0, 0.0, 0.0, 0.0, 0.0, 0.0, 0.0, 0.0, 0.0, 0.0, 0.0, 0.0, 0.0, 0.0, 0.0, 0.0, 0.0, 0.0, 0.0, 0.6, 1.0, 0.0, 0.0, 0.0, 0.0, 0.6, 1.0, 0.0, 0.0, 0.0, 0.0, 0.6, 1.0, 0.0, 0.0, 0.0, 0.0, 0.0, 0.0, 0.0, 0.0, 0.0, 0.0, 0.4, 1.0, 0.4, 1.0, 0.0, 0.0, 0.4, 1.0, 0.6, 1.0, 0.6, 1.0, 0.4, 1.0, 0.0, 0.0, 0.0, 0.0, 0.0, 0.0, 0.0, 0.0, 1.0, 0.5, 0.8, 0.5, 0.8, 1.0, 1.0, 1.0, 0.8, 0.5, 0.6, 0.5, 0.6, 1.0, 0.8, 1.0, 0.6, 0.5, 0.4, 0.5, 0.4, 1.0, 0.6, 1.0, 0.4, 0.5, 0.2, 0.5, 0.2, 1.0, 0.4, 1.0, 0.2, 0.5, 2.98e-08, 0.5, 2.98e-08, 1.0, 0.2, 1.0, 0.4, 1.0, 0.2, 1.0, 0.0, 0.0, 0.2, 1.0, 2.98e-08, 1.0, 0.0, 0.0, 0.0, 0.0, 2.98e-08, 1.0, 0.8, 1.0, 0.0, 0.0, 0.0, 0.0, 0.8, 1.0, 0.6, 1.0, 0.0, 0.0, 0.4, 1.0, 0.0, 0.0, 0.0, 0.0, 0.0, 0.0, 0.0, 0.0, 0.0, 0.0, 0.0, 0.0, 0.0, 0.0, 0.0, 0.0, 0.0, 0.0, 0.0, 0.0, 0.6, 1.0, 0.0, 0.0, 0.0, 0.0, 0.6, 1.0, 0.6, 1.0, 0.0, 0.0, 0.0, 0.0, 0.0, 0.0, 0.0, 0.0, 0.0, 0.0, 0.0, 0.0, 0.0, 0.0, 0.0, 0.0, 0.4, 1.0, 0.4, 1.0, 0.4, 1.0, 0.4, 1.0, 0.6, 1.0, 0.6, 1.0, 0.0, 0.0, 0.0, 0.0, 0.0, 0.0, 0.0, 0.0])
me_cube_008.use_remesh_fix_poles = True
me_cube_008.use_remesh_preserve_attributes = False
me_cube_008.use_mirror_vertex_groups = False
me_cube_008.update()
me_sphere = bpy.data.meshes.new('Sphere')
me_sphere.from_pydata([(0.3141, -0.8901, 3.347), (5.263e-09, -0.8901, 3.891), (1.295e-08, -0.8901, 4.074), (1.295e-08, -1.588, 4.074), (0.4729, -0.8901, 3.255), (0.4729, -1.588, 3.255), (-0.4729, -0.8901, 3.255), (-0.4729, -1.588, 3.255), (-0.3141, -0.8901, 3.347), (-0.3141, -0.4304, 3.347), (5.263e-09, -0.4304, 3.891), (0.3141, -0.4304, 3.347), (1.295e-08, -0.5231, 4.074), (0.4729, -0.5231, 3.255), (-0.4729, -0.5231, 3.255), (1.295e-08, -0.3135, 4.074), (0.4729, -0.3135, 3.255), (-0.4729, -0.3135, 3.255), (0.6139, 0.7171, 3.347), (0.7709, 0.4451, 3.891), (0.7709, 0.4451, 4.074), (1.375, 0.7941, 4.074), (0.5344, 0.8546, 3.255), (1.139, 1.204, 3.255), (1.007, 0.03551, 3.255), (1.612, 0.3845, 3.255), (0.9279, 0.1731, 3.347), (0.5297, -0.0568, 3.347), (0.3727, 0.2152, 3.891), (0.2157, 0.4872, 3.347), (0.453, 0.2615, 4.074), (0.2165, 0.6711, 3.255), (0.6894, -0.148, 3.255), (0.2715, 0.1568, 4.074), (0.03506, 0.5663, 3.255), (0.508, -0.2528, 3.255), (-0.9279, 0.1731, 3.347), (-0.7709, 0.4451, 3.891), (-0.7709, 0.4451, 4.074), (-1.375, 0.7941, 4.074), (-1.007, 0.03551, 3.255), (-1.612, 0.3845, 3.255), (-0.5344, 0.8546, 3.255), (-1.139, 1.204, 3.255), (-0.6139, 0.7171, 3.347), (-0.2157, 0.4872, 3.347), (-0.3727, 0.2152, 3.891), (-0.5297, -0.0568, 3.347), (-0.453, 0.2615, 4.074), (-0.6894, -0.148, 3.255), (-0.2165, 0.6711, 3.255), (-0.2715, 0.1568, 4.074), (-0.508, -0.2528, 3.255), (-0.03506, 0.5663, 3.255)], [], [(0, 8, 9, 11), (12, 14, 13), (2, 3, 5, 4), (8, 1, 10, 9), (4, 5, 7, 6), (1, 0, 11, 10), (6, 7, 3, 2), (2, 4, 6), (14, 12, 15, 17), (13, 14, 17, 16), (12, 13, 16, 15), (18, 26, 27, 29), (30, 32, 31), (20, 21, 23, 22), (26, 19, 28, 27), (22, 23, 25, 24), (19, 18, 29, 28), (24, 25, 21, 20), (20, 22, 24), (32, 30, 33, 35), (31, 32, 35, 34), (30, 31, 34, 33), (36, 44, 45, 47), (48, 50, 49), (38, 39, 41, 40), (44, 37, 46, 45), (40, 41, 43, 42), (37, 36, 47, 46), (42, 43, 39, 38), (38, 40, 42), (50, 48, 51, 53), (49, 50, 53, 52), (48, 49, 52, 51)])
_uv = me_sphere.uv_layers.new(name='UVMap')
_uv.uv.foreach_set('vector', [0.9578, 0.13, 0.5422, 0.13, 0.5422, 0.13, 0.9578, 0.13, 0.0, 0.0, 0.0, 0.0, 0.0, 0.0, 1.0, 0.5, 1.0, 1.0, 0.6667, 1.0, 0.6667, 0.5, 0.5422, 0.13, 0.75, 0.49, 0.75, 0.49, 0.5422, 0.13, 0.6667, 0.5, 0.6667, 1.0, 0.3333, 1.0, 0.3333, 0.5, 0.75, 0.49, 0.9578, 0.13, 0.9578, 0.13, 0.75, 0.49, 0.3333, 0.5, 0.3333, 1.0, -5.96e-08, 1.0, -5.96e-08, 0.5, 0.75, 0.49, 0.9578, 0.13, 0.5422, 0.13, 0.0, 0.0, 0.0, 0.0, 0.0, 0.0, 0.0, 0.0, 0.0, 0.0, 0.0, 0.0, 0.0, 0.0, 0.0, 0.0, 0.0, 0.0, 0.0, 0.0, 0.0, 0.0, 0.0, 0.0, 0.9578, 0.13, 0.5422, 0.13, 0.5422, 0.13, 0.9578, 0.13, 0.0, 0.0, 0.0, 0.0, 0.0, 0.0, 1.0, 0.5, 1.0, 1.0, 0.6667, 1.0, 0.6667, 0.5, 0.5422, 0.13, 0.75, 0.49, 0.75, 0.49, 0.5422, 0.13, 0.6667, 0.5, 0.6667, 1.0, 0.3333, 1.0, 0.3333, 0.5, 0.75, 0.49, 0.9578, 0.13, 0.9578, 0.13, 0.75, 0.49, 0.3333, 0.5, 0.3333, 1.0, -5.96e-08, 1.0, -5.96e-08, 0.5, 0.75, 0.49, 0.9578, 0.13, 0.5422, 0.13, 0.0, 0.0, 0.0, 0.0, 0.0, 0.0, 0.0, 0.0, 0.0, 0.0, 0.0, 0.0, 0.0, 0.0, 0.0, 0.0, 0.0, 0.0, 0.0, 0.0, 0.0, 0.0, 0.0, 0.0, 0.9578, 0.13, 0.5422, 0.13, 0.5422, 0.13, 0.9578, 0.13, 0.0, 0.0, 0.0, 0.0, 0.0, 0.0, 1.0, 0.5, 1.0, 1.0, 0.6667, 1.0, 0.6667, 0.5, 0.5422, 0.13, 0.75, 0.49, 0.75, 0.49, 0.5422, 0.13, 0.6667, 0.5, 0.6667, 1.0, 0.3333, 1.0, 0.3333, 0.5, 0.75, 0.49, 0.9578, 0.13, 0.9578, 0.13, 0.75, 0.49, 0.3333, 0.5, 0.3333, 1.0, -5.96e-08, 1.0, -5.96e-08, 0.5, 0.75, 0.49, 0.9578, 0.13, 0.5422, 0.13, 0.0, 0.0, 0.0, 0.0, 0.0, 0.0, 0.0, 0.0, 0.0, 0.0, 0.0, 0.0, 0.0, 0.0, 0.0, 0.0, 0.0, 0.0, 0.0, 0.0, 0.0, 0.0, 0.0, 0.0])
me_sphere.use_remesh_fix_poles = True
me_sphere.use_remesh_preserve_attributes = False
me_sphere.use_mirror_vertex_groups = False
me_sphere.update()
me_sphere_001 = bpy.data.meshes.new('Sphere.001')
me_sphere_001.from_pydata([(1.295e-08, -2.859, 4.296), (1.295e-08, -1.529, 4.653), (-9.104e-08, -2.99, 3.809), (0.3443, -2.859, 4.154), (0.5964, -2.503, 4.406), (0.6887, -2.016, 4.498), (0.5964, -1.529, 4.406), (0.3443, -1.173, 4.154), (0.487, -2.859, 3.809), (0.8434, -2.503, 3.809), (0.9739, -2.016, 3.809), (0.8434, -1.529, 3.809), (0.487, -1.173, 3.809), (0.3443, -2.859, 3.465), (0.5964, -2.503, 3.213), (0.6887, -2.016, 3.121), (0.5964, -1.529, 3.213), (0.3443, -1.173, 3.465), (1.295e-08, -1.042, 3.809), (-3.299e-08, -2.859, 3.322), (5.409e-08, -2.503, 2.966), (2.507e-08, -2.016, 2.835), (2.507e-08, -1.529, 2.966), (1.055e-08, -1.173, 3.322), (-0.3443, -2.859, 3.465), (-0.5964, -2.503, 3.213), (-0.6887, -2.016, 3.121), (-0.5964, -1.529, 3.213), (-0.3443, -1.173, 3.465), (-0.487, -2.859, 3.809), (-0.8434, -2.503, 3.809), (-0.9739, -2.016, 3.809), (-0.8434, -1.529, 3.809), (-0.487, -1.173, 3.809), (-0.3443, -2.859, 4.154), (-0.5964, -2.503, 4.406), (-0.6887, -2.016, 4.498), (-0.5964, -1.529, 4.406), (-0.3443, -1.173, 4.154), (-3.299e-08, -2.503, 4.653), (2.507e-08, -2.016, 4.783), (-3.96e-09, -1.173, 4.296), (2.476, 1.43, 4.296), (1.324, 0.7645, 4.653), (2.589, 1.495, 3.809), (2.304, 1.728, 4.154), (1.869, 1.768, 4.406), (1.402, 1.604, 4.498), (1.026, 1.281, 4.406), (0.8433, 0.8845, 4.154), (2.233, 1.851, 3.809), (1.746, 1.982, 3.809), (1.259, 1.851, 3.809), (0.9024, 1.495, 3.809), (0.7719, 1.008, 3.809), (2.304, 1.728, 3.465), (1.869, 1.768, 3.213), (1.402, 1.604, 3.121), (1.026, 1.281, 3.213), (0.8433, 0.8845, 3.465), (0.9024, 0.521, 3.809), (2.476, 1.43, 3.322), (2.168, 1.251, 2.966), (1.746, 1.008, 2.835), (1.324, 0.7645, 2.966), (1.015, 0.5863, 3.322), (2.648, 1.131, 3.465), (2.466, 0.735, 3.213), (2.09, 0.4116, 3.121), (1.622, 0.248, 3.213), (1.188, 0.288, 3.465), (2.72, 1.008, 3.809), (2.589, 0.521, 3.809), (2.233, 0.1645, 3.809), (1.746, 0.03405, 3.809), (1.259, 0.1645, 3.809), (2.648, 1.131, 4.154), (2.466, 0.735, 4.406), (2.09, 0.4116, 4.498), (1.622, 0.248, 4.406), (1.188, 0.288, 4.154), (2.168, 1.251, 4.653), (1.746, 1.008, 4.783), (1.015, 0.5863, 4.296), (-2.476, 1.43, 4.296), (-1.324, 0.7645, 4.653), (-2.589, 1.495, 3.809), (-2.648, 1.131, 4.154), (-2.466, 0.735, 4.406), (-2.09, 0.4116, 4.498), (-1.622, 0.248, 4.406), (-1.188, 0.288, 4.154), (-2.72, 1.008, 3.809), (-2.589, 0.521, 3.809), (-2.233, 0.1645, 3.809), (-1.746, 0.03405, 3.809), (-1.259, 0.1645, 3.809), (-2.648, 1.131, 3.465), (-2.466, 0.735, 3.213), (-2.09, 0.4116, 3.121), (-1.622, 0.248, 3.213), (-1.188, 0.288, 3.465), (-0.9024, 0.521, 3.809), (-2.476, 1.43, 3.322), (-2.168, 1.251, 2.966), (-1.746, 1.008, 2.835), (-1.324, 0.7645, 2.966), (-1.015, 0.5863, 3.322), (-2.304, 1.728, 3.465), (-1.869, 1.768, 3.213), (-1.402, 1.604, 3.121), (-1.026, 1.281, 3.213), (-0.8433, 0.8845, 3.465), (-2.233, 1.851, 3.809), (-1.746, 1.982, 3.809), (-1.259, 1.851, 3.809), (-0.9024, 1.495, 3.809), (-0.7719, 1.008, 3.809), (-2.304, 1.728, 4.154), (-1.869, 1.768, 4.406), (-1.402, 1.604, 4.498), (-1.026, 1.281, 4.406), (-0.8433, 0.8845, 4.154), (-2.168, 1.251, 4.653), (-1.746, 1.008, 4.783), (-1.015, 0.5863, 4.296)], [], [(41, 1, 6, 7), (40, 39, 4, 5), (0, 2, 3), (18, 41, 7), (1, 40, 5, 6), (39, 0, 3, 4), (18, 7, 12), (6, 5, 10, 11), (4, 3, 8, 9), (7, 6, 11, 12), (5, 4, 9, 10), (3, 2, 8), (18, 12, 17), (11, 10, 15, 16), (9, 8, 13, 14), (12, 11, 16, 17), (10, 9, 14, 15), (8, 2, 13), (18, 17, 23), (16, 15, 21, 22), (14, 13, 19, 20), (17, 16, 22, 23), (15, 14, 20, 21), (13, 2, 19), (22, 21, 26, 27), (20, 19, 24, 25), (23, 22, 27, 28), (21, 20, 25, 26), (19, 2, 24), (18, 23, 28), (25, 24, 29, 30), (28, 27, 32, 33), (26, 25, 30, 31), (24, 2, 29), (18, 28, 33), (27, 26, 31, 32), (33, 32, 37, 38), (31, 30, 35, 36), (29, 2, 34), (18, 33, 38), (32, 31, 36, 37), (30, 29, 34, 35), (38, 37, 1, 41), (36, 35, 39, 40), (34, 2, 0), (18, 38, 41), (37, 36, 40, 1), (35, 34, 0, 39), (83, 43, 48, 49), (82, 81, 46, 47), (42, 44, 45), (60, 83, 49), (43, 82, 47, 48), (81, 42, 45, 46), (60, 49, 54), (48, 47, 52, 53), (46, 45, 50, 51), (49, 48, 53, 54), (47, 46, 51, 52), (45, 44, 50), (60, 54, 59), (53, 52, 57, 58), (51, 50, 55, 56), (54, 53, 58, 59), (52, 51, 56, 57), (50, 44, 55), (60, 59, 65), (58, 57, 63, 64), (56, 55, 61, 62), (59, 58, 64, 65), (57, 56, 62, 63), (55, 44, 61), (64, 63, 68, 69), (62, 61, 66, 67), (65, 64, 69, 70), (63, 62, 67, 68), (61, 44, 66), (60, 65, 70), (67, 66, 71, 72), (70, 69, 74, 75), (68, 67, 72, 73), (66, 44, 71), (60, 70, 75), (69, 68, 73, 74), (75, 74, 79, 80), (73, 72, 77, 78), (71, 44, 76), (60, 75, 80), (74, 73, 78, 79), (72, 71, 76, 77), (80, 79, 43, 83), (78, 77, 81, 82), (76, 44, 42), (60, 80, 83), (79, 78, 82, 43), (77, 76, 42, 81), (125, 85, 90, 91), (124, 123, 88, 89), (84, 86, 87), (102, 125, 91), (85, 124, 89, 90), (123, 84, 87, 88), (102, 91, 96), (90, 89, 94, 95), (88, 87, 92, 93), (91, 90, 95, 96), (89, 88, 93, 94), (87, 86, 92), (102, 96, 101), (95, 94, 99, 100), (93, 92, 97, 98), (96, 95, 100, 101), (94, 93, 98, 99), (92, 86, 97), (102, 101, 107), (100, 99, 105, 106), (98, 97, 103, 104), (101, 100, 106, 107), (99, 98, 104, 105), (97, 86, 103), (106, 105, 110, 111), (104, 103, 108, 109), (107, 106, 111, 112), (105, 104, 109, 110), (103, 86, 108), (102, 107, 112), (109, 108, 113, 114), (112, 111, 116, 117), (110, 109, 114, 115), (108, 86, 113), (102, 112, 117), (111, 110, 115, 116), (117, 116, 121, 122), (115, 114, 119, 120), (113, 86, 118), (102, 117, 122), (116, 115, 120, 121), (114, 113, 118, 119), (122, 121, 85, 125), (120, 119, 123, 124), (118, 86, 84), (102, 122, 125), (121, 120, 124, 85), (119, 118, 84, 123)])
me_sphere_001.polygons.foreach_set('use_smooth', [True] * 144)
_uv = me_sphere_001.uv_layers.new(name='UVMap')
_uv.uv.foreach_set('vector', [0.75, 0.1667, 0.75, 0.3333, 0.625, 0.3333, 0.625, 0.1667, 0.75, 0.5, 0.75, 0.6667, 0.625, 0.6667, 0.625, 0.5, 0.75, 0.8333, 0.6875, 1.0, 0.625, 0.8333, 0.6875, 0.0, 0.75, 0.1667, 0.625, 0.1667, 0.75, 0.3333, 0.75, 0.5, 0.625, 0.5, 0.625, 0.3333, 0.75, 0.6667, 0.75, 0.8333, 0.625, 0.8333, 0.625, 0.6667, 0.5625, 0.0, 0.625, 0.1667, 0.5, 0.1667, 0.625, 0.3333, 0.625, 0.5, 0.5, 0.5, 0.5, 0.3333, 0.625, 0.6667, 0.625, 0.8333, 0.5, 0.8333, 0.5, 0.6667, 0.625, 0.1667, 0.625, 0.3333, 0.5, 0.3333, 0.5, 0.1667, 0.625, 0.5, 0.625, 0.6667, 0.5, 0.6667, 0.5, 0.5, 0.625, 0.8333, 0.5625, 1.0, 0.5, 0.8333, 0.4375, 0.0, 0.5, 0.1667, 0.375, 0.1667, 0.5, 0.3333, 0.5, 0.5, 0.375, 0.5, 0.375, 0.3333, 0.5, 0.6667, 0.5, 0.8333, 0.375, 0.8333, 0.375, 0.6667, 0.5, 0.1667, 0.5, 0.3333, 0.375, 0.3333, 0.375, 0.1667, 0.5, 0.5, 0.5, 0.6667, 0.375, 0.6667, 0.375, 0.5, 0.5, 0.8333, 0.4375, 1.0, 0.375, 0.8333, 0.3125, 0.0, 0.375, 0.1667, 0.25, 0.1667, 0.375, 0.3333, 0.375, 0.5, 0.25, 0.5, 0.25, 0.3333, 0.375, 0.6667, 0.375, 0.8333, 0.25, 0.8333, 0.25, 0.6667, 0.375, 0.1667, 0.375, 0.3333, 0.25, 0.3333, 0.25, 0.1667, 0.375, 0.5, 0.375, 0.6667, 0.25, 0.6667, 0.25, 0.5, 0.375, 0.8333, 0.3125, 1.0, 0.25, 0.8333, 0.25, 0.3333, 0.25, 0.5, 0.125, 0.5, 0.125, 0.3333, 0.25, 0.6667, 0.25, 0.8333, 0.125, 0.8333, 0.125, 0.6667, 0.25, 0.1667, 0.25, 0.3333, 0.125, 0.3333, 0.125, 0.1667, 0.25, 0.5, 0.25, 0.6667, 0.125, 0.6667, 0.125, 0.5, 0.25, 0.8333, 0.1875, 1.0, 0.125, 0.8333, 0.1875, 0.0, 0.25, 0.1667, 0.125, 0.1667, 0.125, 0.6667, 0.125, 0.8333, 0.0, 0.8333, 0.0, 0.6667, 0.125, 0.1667, 0.125, 0.3333, 0.0, 0.3333, 0.0, 0.1667, 0.125, 0.5, 0.125, 0.6667, 0.0, 0.6667, 0.0, 0.5, 0.125, 0.8333, 0.0625, 1.0, 0.0, 0.8333, 0.0625, 0.0, 0.125, 0.1667, 0.0, 0.1667, 0.125, 0.3333, 0.125, 0.5, 0.0, 0.5, 0.0, 0.3333, 1.0, 0.1667, 1.0, 0.3333, 0.875, 0.3333, 0.875, 0.1667, 1.0, 0.5, 1.0, 0.6667, 0.875, 0.6667, 0.875, 0.5, 1.0, 0.8333, 0.9375, 1.0, 0.875, 0.8333, 0.9375, 0.0, 1.0, 0.1667, 0.875, 0.1667, 1.0, 0.3333, 1.0, 0.5, 0.875, 0.5, 0.875, 0.3333, 1.0, 0.6667, 1.0, 0.8333, 0.875, 0.8333, 0.875, 0.6667, 0.875, 0.1667, 0.875, 0.3333, 0.75, 0.3333, 0.75, 0.1667, 0.875, 0.5, 0.875, 0.6667, 0.75, 0.6667, 0.75, 0.5, 0.875, 0.8333, 0.8125, 1.0, 0.75, 0.8333, 0.8125, 0.0, 0.875, 0.1667, 0.75, 0.1667, 0.875, 0.3333, 0.875, 0.5, 0.75, 0.5, 0.75, 0.3333, 0.875, 0.6667, 0.875, 0.8333, 0.75, 0.8333, 0.75, 0.6667, 0.75, 0.1667, 0.75, 0.3333, 0.625, 0.3333, 0.625, 0.1667, 0.75, 0.5, 0.75, 0.6667, 0.625, 0.6667, 0.625, 0.5, 0.75, 0.8333, 0.6875, 1.0, 0.625, 0.8333, 0.6875, 0.0, 0.75, 0.1667, 0.625, 0.1667, 0.75, 0.3333, 0.75, 0.5, 0.625, 0.5, 0.625, 0.3333, 0.75, 0.6667, 0.75, 0.8333, 0.625, 0.8333, 0.625, 0.6667, 0.5625, 0.0, 0.625, 0.1667, 0.5, 0.1667, 0.625, 0.3333, 0.625, 0.5, 0.5, 0.5, 0.5, 0.3333, 0.625, 0.6667, 0.625, 0.8333, 0.5, 0.8333, 0.5, 0.6667, 0.625, 0.1667, 0.625, 0.3333, 0.5, 0.3333, 0.5, 0.1667, 0.625, 0.5, 0.625, 0.6667, 0.5, 0.6667, 0.5, 0.5, 0.625, 0.8333, 0.5625, 1.0, 0.5, 0.8333, 0.4375, 0.0, 0.5, 0.1667, 0.375, 0.1667, 0.5, 0.3333, 0.5, 0.5, 0.375, 0.5, 0.375, 0.3333, 0.5, 0.6667, 0.5, 0.8333, 0.375, 0.8333, 0.375, 0.6667, 0.5, 0.1667, 0.5, 0.3333, 0.375, 0.3333, 0.375, 0.1667, 0.5, 0.5, 0.5, 0.6667, 0.375, 0.6667, 0.375, 0.5, 0.5, 0.8333, 0.4375, 1.0, 0.375, 0.8333, 0.3125, 0.0, 0.375, 0.1667, 0.25, 0.1667, 0.375, 0.3333, 0.375, 0.5, 0.25, 0.5, 0.25, 0.3333, 0.375, 0.6667, 0.375, 0.8333, 0.25, 0.8333, 0.25, 0.6667, 0.375, 0.1667, 0.375, 0.3333, 0.25, 0.3333, 0.25, 0.1667, 0.375, 0.5, 0.375, 0.6667, 0.25, 0.6667, 0.25, 0.5, 0.375, 0.8333, 0.3125, 1.0, 0.25, 0.8333, 0.25, 0.3333, 0.25, 0.5, 0.125, 0.5, 0.125, 0.3333, 0.25, 0.6667, 0.25, 0.8333, 0.125, 0.8333, 0.125, 0.6667, 0.25, 0.1667, 0.25, 0.3333, 0.125, 0.3333, 0.125, 0.1667, 0.25, 0.5, 0.25, 0.6667, 0.125, 0.6667, 0.125, 0.5, 0.25, 0.8333, 0.1875, 1.0, 0.125, 0.8333, 0.1875, 0.0, 0.25, 0.1667, 0.125, 0.1667, 0.125, 0.6667, 0.125, 0.8333, 0.0, 0.8333, 0.0, 0.6667, 0.125, 0.1667, 0.125, 0.3333, 0.0, 0.3333, 0.0, 0.1667, 0.125, 0.5, 0.125, 0.6667, 0.0, 0.6667, 0.0, 0.5, 0.125, 0.8333, 0.0625, 1.0, 0.0, 0.8333, 0.0625, 0.0, 0.125, 0.1667, 0.0, 0.1667, 0.125, 0.3333, 0.125, 0.5, 0.0, 0.5, 0.0, 0.3333, 1.0, 0.1667, 1.0, 0.3333, 0.875, 0.3333, 0.875, 0.1667, 1.0, 0.5, 1.0, 0.6667, 0.875, 0.6667, 0.875, 0.5, 1.0, 0.8333, 0.9375, 1.0, 0.875, 0.8333, 0.9375, 0.0, 1.0, 0.1667, 0.875, 0.1667, 1.0, 0.3333, 1.0, 0.5, 0.875, 0.5, 0.875, 0.3333, 1.0, 0.6667, 1.0, 0.8333, 0.875, 0.8333, 0.875, 0.6667, 0.875, 0.1667, 0.875, 0.3333, 0.75, 0.3333, 0.75, 0.1667, 0.875, 0.5, 0.875, 0.6667, 0.75, 0.6667, 0.75, 0.5, 0.875, 0.8333, 0.8125, 1.0, 0.75, 0.8333, 0.8125, 0.0, 0.875, 0.1667, 0.75, 0.1667, 0.875, 0.3333, 0.875, 0.5, 0.75, 0.5, 0.75, 0.3333, 0.875, 0.6667, 0.875, 0.8333, 0.75, 0.8333, 0.75, 0.6667, 0.75, 0.1667, 0.75, 0.3333, 0.625, 0.3333, 0.625, 0.1667, 0.75, 0.5, 0.75, 0.6667, 0.625, 0.6667, 0.625, 0.5, 0.75, 0.8333, 0.6875, 1.0, 0.625, 0.8333, 0.6875, 0.0, 0.75, 0.1667, 0.625, 0.1667, 0.75, 0.3333, 0.75, 0.5, 0.625, 0.5, 0.625, 0.3333, 0.75, 0.6667, 0.75, 0.8333, 0.625, 0.8333, 0.625, 0.6667, 0.5625, 0.0, 0.625, 0.1667, 0.5, 0.1667, 0.625, 0.3333, 0.625, 0.5, 0.5, 0.5, 0.5, 0.3333, 0.625, 0.6667, 0.625, 0.8333, 0.5, 0.8333, 0.5, 0.6667, 0.625, 0.1667, 0.625, 0.3333, 0.5, 0.3333, 0.5, 0.1667, 0.625, 0.5, 0.625, 0.6667, 0.5, 0.6667, 0.5, 0.5, 0.625, 0.8333, 0.5625, 1.0, 0.5, 0.8333, 0.4375, 0.0, 0.5, 0.1667, 0.375, 0.1667, 0.5, 0.3333, 0.5, 0.5, 0.375, 0.5, 0.375, 0.3333, 0.5, 0.6667, 0.5, 0.8333, 0.375, 0.8333, 0.375, 0.6667, 0.5, 0.1667, 0.5, 0.3333, 0.375, 0.3333, 0.375, 0.1667, 0.5, 0.5, 0.5, 0.6667, 0.375, 0.6667, 0.375, 0.5, 0.5, 0.8333, 0.4375, 1.0, 0.375, 0.8333, 0.3125, 0.0, 0.375, 0.1667, 0.25, 0.1667, 0.375, 0.3333, 0.375, 0.5, 0.25, 0.5, 0.25, 0.3333, 0.375, 0.6667, 0.375, 0.8333, 0.25, 0.8333, 0.25, 0.6667, 0.375, 0.1667, 0.375, 0.3333, 0.25, 0.3333, 0.25, 0.1667, 0.375, 0.5, 0.375, 0.6667, 0.25, 0.6667, 0.25, 0.5, 0.375, 0.8333, 0.3125, 1.0, 0.25, 0.8333, 0.25, 0.3333, 0.25, 0.5, 0.125, 0.5, 0.125, 0.3333, 0.25, 0.6667, 0.25, 0.8333, 0.125, 0.8333, 0.125, 0.6667, 0.25, 0.1667, 0.25, 0.3333, 0.125, 0.3333, 0.125, 0.1667, 0.25, 0.5, 0.25, 0.6667, 0.125, 0.6667, 0.125, 0.5, 0.25, 0.8333, 0.1875, 1.0, 0.125, 0.8333, 0.1875, 0.0, 0.25, 0.1667, 0.125, 0.1667, 0.125, 0.6667, 0.125, 0.8333, 0.0, 0.8333, 0.0, 0.6667, 0.125, 0.1667, 0.125, 0.3333, 0.0, 0.3333, 0.0, 0.1667, 0.125, 0.5, 0.125, 0.6667, 0.0, 0.6667, 0.0, 0.5, 0.125, 0.8333, 0.0625, 1.0, 0.0, 0.8333, 0.0625, 0.0, 0.125, 0.1667, 0.0, 0.1667, 0.125, 0.3333, 0.125, 0.5, 0.0, 0.5, 0.0, 0.3333, 1.0, 0.1667, 1.0, 0.3333, 0.875, 0.3333, 0.875, 0.1667, 1.0, 0.5, 1.0, 0.6667, 0.875, 0.6667, 0.875, 0.5, 1.0, 0.8333, 0.9375, 1.0, 0.875, 0.8333, 0.9375, 0.0, 1.0, 0.1667, 0.875, 0.1667, 1.0, 0.3333, 1.0, 0.5, 0.875, 0.5, 0.875, 0.3333, 1.0, 0.6667, 1.0, 0.8333, 0.875, 0.8333, 0.875, 0.6667, 0.875, 0.1667, 0.875, 0.3333, 0.75, 0.3333, 0.75, 0.1667, 0.875, 0.5, 0.875, 0.6667, 0.75, 0.6667, 0.75, 0.5, 0.875, 0.8333, 0.8125, 1.0, 0.75, 0.8333, 0.8125, 0.0, 0.875, 0.1667, 0.75, 0.1667, 0.875, 0.3333, 0.875, 0.5, 0.75, 0.5, 0.75, 0.3333, 0.875, 0.6667, 0.875, 0.8333, 0.75, 0.8333, 0.75, 0.6667])
me_sphere_001.use_remesh_fix_poles = True
me_sphere_001.use_remesh_preserve_attributes = False
me_sphere_001.use_mirror_vertex_groups = False
me_sphere_001.update()

# ---- objects
ob_cube = bpy.data.objects.new('Cube', me_cube_001)
ob_cube_001 = bpy.data.objects.new('Cube.001', me_cube_002)
ob_cylinder = bpy.data.objects.new('Cylinder', me_cylinder)
ob_cylinder_003 = bpy.data.objects.new('Cylinder.003', me_cylinder_005)
ob_cylinder_004 = bpy.data.objects.new('Cylinder.004', me_cylinder_010)
ob_cube_002 = bpy.data.objects.new('Cube.002', me_cube_008)
ob_sphere = bpy.data.objects.new('Sphere', me_sphere)
ob_sphere_001 = bpy.data.objects.new('Sphere.001', me_sphere_001)

# ---- transforms, parenting, visibility, modifiers, constraints
ob_cube.location = (0.0, 0.0, 0.0)
ob_cube.scale = (5.316, 5.316, 5.316)
ob_cube.lineart.crease_threshold = 0.0
ob_cube_001.location = (0.0, 0.0, 0.0)
ob_cube_001.scale = (5.316, 5.316, 5.316)
ob_cube_001.lineart.crease_threshold = 0.0
ob_cylinder.location = (0.0, 0.0, 0.0)
ob_cylinder.scale = (5.316, 5.316, 5.316)
ob_cylinder.lineart.crease_threshold = 0.0
ob_cylinder_003.location = (0.0, 0.0, 0.0)
ob_cylinder_003.scale = (5.316, 5.316, 5.316)
ob_cylinder_003.lineart.crease_threshold = 0.0
ob_cylinder_004.location = (0.0, 0.0, 0.0)
ob_cylinder_004.scale = (5.316, 5.316, 5.316)
ob_cylinder_004.lineart.crease_threshold = 0.0
ob_cube_002.location = (0.0, 0.0, 0.0)
ob_cube_002.scale = (5.316, 5.316, 5.316)
ob_cube_002.lineart.crease_threshold = 0.0
ob_sphere.location = (0.0, 0.0, 0.0)
ob_sphere.scale = (5.316, 5.316, 5.316)
ob_sphere.lineart.crease_threshold = 0.0
ob_sphere_001.location = (0.0, 0.0, 0.0)
ob_sphere_001.scale = (5.316, 5.316, 5.316)
ob_sphere_001.lineart.crease_threshold = 0.0

# ---- collection membership
col_collection.objects.link(ob_cube)
col_collection.objects.link(ob_cube_001)
col_collection.objects.link(ob_cylinder)
col_collection.objects.link(ob_cylinder_003)
col_collection.objects.link(ob_cylinder_004)
col_collection.objects.link(ob_cube_002)
col_collection.objects.link(ob_sphere)
col_collection.objects.link(ob_sphere_001)

# ---- scene / render settings (as saved in the file)
scene.frame_start = 1; scene.frame_end = 250; scene.frame_set(1)
scene.render.engine = 'BLENDER_EEVEE_NEXT'
scene.cycles.use_denoising = False
scene.cycles.samples = 128
scene.cycles.sampling_pattern = 'TABULATED_SOBOL'
scene.cycles.use_adaptive_sampling = False
scene.cycles.use_light_tree = False
scene.view_settings.view_transform = 'Filmic'
bpy.context.view_layer.update()

# ---- added for rendering (the .blend has no active camera and no usable light): camera, sun
cam_auto = bpy.data.cameras.new('AutoCamera')
cam_auto.lens = 50.0
cam_auto.sensor_width = 36.0
cam_auto.clip_end = 1081.31
ob_auto_camera = bpy.data.objects.new('AutoCamera', cam_auto)
scene.collection.objects.link(ob_auto_camera)
ob_auto_camera.location = (61.6135, -73.0876, 68.4705)
ob_auto_camera.rotation_euler = (1.09748, -7.21219e-08, 0.694738)
scene.camera = ob_auto_camera
light_auto_sun = bpy.data.lights.new('AutoSun', 'SUN')
light_auto_sun.energy = 3.0
light_auto_sun.angle = 0.0523599
ob_auto_sun = bpy.data.objects.new('AutoSun', light_auto_sun)
scene.collection.objects.link(ob_auto_sun)
ob_auto_sun.rotation_euler = (0.872665, 0.174533, 0.523599)
bpy.context.view_layer.update()
